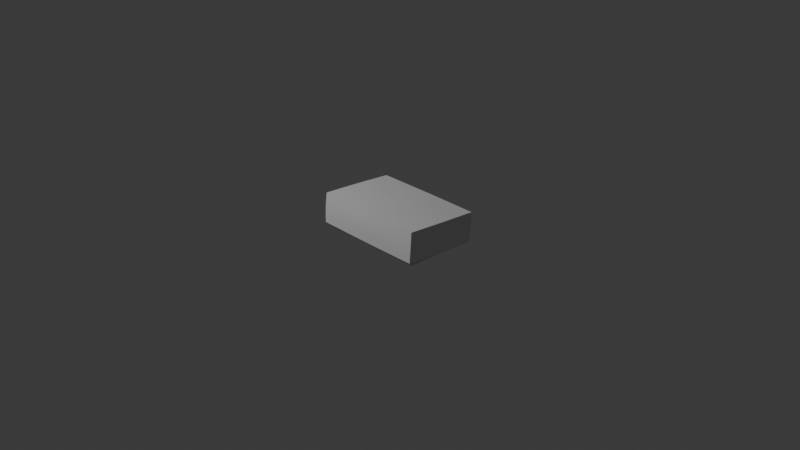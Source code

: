 # Source: Donut_Box.blend  (saved by Blender 4.2.66; exported with 4.5.12 LTS)
import bpy
from mathutils import Matrix  # noqa: F401  (used for matrix-valued properties, if any)

bpy.ops.wm.read_factory_settings(use_empty=True)
scene = bpy.context.scene
scene.name = 'Scene'

# ---- collections
col_collection = bpy.data.collections.new('Collection'); scene.collection.children.link(col_collection)

# ---- world
world_world = bpy.data.worlds.new('World'); scene.world = world_world
world_world.use_nodes = True; world_world.node_tree.nodes.clear()
_N = world_world.node_tree.nodes; _L = world_world.node_tree.links
n0 = _N.new('ShaderNodeOutputWorld'); n0.name = 'World Output'; n0.location = (300, 300)
n1 = _N.new('ShaderNodeBackground'); n1.name = 'Background'; n1.location = (10, 300)
n1.inputs[0].default_value = (0.05088, 0.05088, 0.05088, 1.0)
_L.new(n1.outputs[0], n0.inputs[0])
n0.is_active_output = True
world_world.color = (0.05088, 0.05088, 0.05088)
world_world.sun_shadow_jitter_overblur = 0.0

# ---- cameras
cam_camera = bpy.data.cameras.new('Camera')
cam_camera.clip_end = 100.0
cam_camera.ortho_scale = 7.314

# ---- lights
light_light = bpy.data.lights.new('Light', 'POINT')
light_light.energy = 1000.0
light_light.shadow_soft_size = 0.1

# ---- meshes
me_cube_001 = bpy.data.meshes.new('Cube.001')
me_cube_001.from_pydata([(-0.4, -0.4, -0.4), (-0.4, -0.4, 0.4), (-0.4, 0.4, -0.4), (-0.4, 0.4, 0.4), (0.4, -0.4, -0.4), (0.4, -0.4, 0.4), (0.4, 0.4, -0.4), (0.4, 0.4, 0.4)], [], [(0, 1, 3, 2), (2, 3, 7, 6), (6, 7, 5, 4), (4, 5, 1, 0), (2, 6, 4, 0), (7, 3, 1, 5)])
_uv = me_cube_001.uv_layers.new(name='UVMap')
_uv.uv.foreach_set('vector', [0.375, 0.0, 0.625, 0.0, 0.625, 0.25, 0.375, 0.25, 0.375, 0.25, 0.625, 0.25, 0.625, 0.5, 0.375, 0.5, 0.375, 0.5, 0.625, 0.5, 0.625, 0.75, 0.375, 0.75, 0.375, 0.75, 0.625, 0.75, 0.625, 1.0, 0.375, 1.0, 0.125, 0.5, 0.375, 0.5, 0.375, 0.75, 0.125, 0.75, 0.625, 0.5, 0.875, 0.5, 0.875, 0.75, 0.625, 0.75])
me_cube_001.update()
me_cube_002 = bpy.data.meshes.new('Cube.002')
me_cube_002.from_pydata([(-0.775, 0.115, 0.955), (-0.7749, 0.1152, 1.759), (-0.775, 0.9327, 0.955), (-0.7749, 0.9326, 1.759), (0.04266, 0.115, 0.955), (0.0425, 0.1152, 1.759), (0.04266, 0.9327, 0.955), (0.0425, 0.9326, 1.759), (-0.7758, 0.8697, 0.9543), (-0.7765, 0.8063, 0.9536), (-0.7772, 0.7426, 0.9529), (-0.7778, 0.6787, 0.9524), (-0.7782, 0.6146, 0.952), (-0.7784, 0.5504, 0.9518), (-0.7783, 0.4861, 0.9518), (-0.7781, 0.4218, 0.9521), (-0.7777, 0.3577, 0.9525), (-0.7771, 0.2939, 0.953), (-0.7764, 0.2302, 0.9537), (-0.7757, 0.1669, 0.9544), (-0.7758, 0.1143, 1.018), (-0.7765, 0.1136, 1.082), (-0.7771, 0.113, 1.145), (-0.7776, 0.1125, 1.209), (-0.7779, 0.1121, 1.273), (-0.7781, 0.112, 1.338), (-0.778, 0.112, 1.402), (-0.7777, 0.1123, 1.466), (-0.7773, 0.1128, 1.53), (-0.7767, 0.1133, 1.594), (-0.7761, 0.114, 1.657), (-0.7753, 0.1147, 1.721), (-0.7755, 0.1671, 1.76), (-0.7762, 0.2304, 1.76), (-0.7769, 0.294, 1.761), (-0.7774, 0.3578, 1.761), (-0.7778, 0.4219, 1.762), (-0.778, 0.4861, 1.762), (-0.7781, 0.5503, 1.762), (-0.7779, 0.6146, 1.762), (-0.7775, 0.6786, 1.762), (-0.777, 0.7425, 1.761), (-0.7763, 0.8062, 1.76), (-0.7756, 0.8696, 1.76), (-0.7753, 0.933, 1.721), (-0.7761, 0.9337, 1.657), (-0.7767, 0.9344, 1.594), (-0.7773, 0.935, 1.53), (-0.7777, 0.9354, 1.466), (-0.778, 0.9357, 1.402), (-0.7781, 0.9358, 1.338), (-0.7779, 0.9356, 1.273), (-0.7776, 0.9353, 1.209), (-0.7771, 0.9348, 1.145), (-0.7765, 0.9341, 1.082), (-0.7758, 0.9335, 1.018), (-0.7175, 0.9332, 1.76), (-0.6542, 0.9339, 1.76), (-0.5906, 0.9346, 1.761), (-0.5267, 0.9351, 1.761), (-0.4626, 0.9355, 1.762), (-0.3984, 0.9357, 1.762), (-0.3342, 0.9357, 1.762), (-0.27, 0.9355, 1.762), (-0.2059, 0.9351, 1.761), (-0.142, 0.9346, 1.761), (-0.0784, 0.9339, 1.76), (-0.01504, 0.9332, 1.76), (0.04295, 0.933, 1.721), (0.04367, 0.9337, 1.657), (0.04434, 0.9344, 1.594), (0.04492, 0.935, 1.53), (0.04537, 0.9354, 1.466), (0.04563, 0.9357, 1.402), (0.0457, 0.9358, 1.338), (0.04555, 0.9356, 1.273), (0.04521, 0.9353, 1.209), (0.04471, 0.9348, 1.145), (0.04409, 0.9341, 1.082), (0.04339, 0.9335, 1.018), (0.04329, 0.1669, 0.9544), (0.04403, 0.2302, 0.9537), (0.04471, 0.2939, 0.953), (0.04529, 0.3577, 0.9525), (0.04572, 0.4218, 0.9521), (0.04596, 0.4861, 0.9518), (0.04598, 0.5504, 0.9518), (0.04578, 0.6146, 0.952), (0.04538, 0.6787, 0.9524), (0.04483, 0.7426, 0.9529), (0.04416, 0.8063, 0.9536), (0.04342, 0.8697, 0.9543), (0.04324, 0.8696, 1.76), (0.04394, 0.8062, 1.76), (0.04459, 0.7425, 1.761), (0.04512, 0.6786, 1.762), (0.04549, 0.6146, 1.762), (0.04568, 0.5503, 1.762), (0.04567, 0.4861, 1.762), (0.04544, 0.4219, 1.762), (0.04503, 0.3578, 1.761), (0.04448, 0.294, 1.761), (0.04382, 0.2304, 1.76), (0.04311, 0.1671, 1.76), (0.04295, 0.1147, 1.721), (0.04367, 0.114, 1.657), (0.04434, 0.1133, 1.594), (0.04492, 0.1128, 1.53), (0.04537, 0.1123, 1.466), (0.04563, 0.112, 1.402), (0.0457, 0.112, 1.338), (0.04555, 0.1121, 1.273), (0.04521, 0.1125, 1.209), (0.04471, 0.113, 1.145), (0.04409, 0.1136, 1.082), (0.04339, 0.1143, 1.018), (-0.7177, 0.1143, 0.9544), (-0.6543, 0.1136, 0.9536), (-0.5907, 0.1129, 0.953), (-0.5268, 0.1123, 0.9524), (-0.4627, 0.1119, 0.952), (-0.3984, 0.1117, 0.9518), (-0.3341, 0.1117, 0.9518), (-0.2699, 0.1119, 0.952), (-0.2058, 0.1123, 0.9524), (-0.1419, 0.1129, 0.953), (-0.07826, 0.1136, 0.9536), (-0.01488, 0.1143, 0.9544), (-0.01504, 0.1145, 1.76), (-0.0784, 0.1138, 1.76), (-0.142, 0.1131, 1.761), (-0.2059, 0.1126, 1.761), (-0.27, 0.1122, 1.762), (-0.3342, 0.112, 1.762), (-0.3984, 0.112, 1.762), (-0.4626, 0.1122, 1.762), (-0.5267, 0.1126, 1.761), (-0.5906, 0.1131, 1.761), (-0.6542, 0.1138, 1.76), (-0.7175, 0.1145, 1.76), (-0.01431, 0.8702, 1.76), (-0.0136, 0.8068, 1.761), (-0.01294, 0.7431, 1.762), (-0.01239, 0.6791, 1.763), (-0.01199, 0.6148, 1.763), (-0.01179, 0.5504, 1.763), (-0.01181, 0.486, 1.763), (-0.01205, 0.4216, 1.763), (-0.01248, 0.3574, 1.763), (-0.01305, 0.2934, 1.762), (-0.01372, 0.2298, 1.761), (-0.01444, 0.1664, 1.76), (-0.07771, 0.8709, 1.761), (-0.07702, 0.8075, 1.762), (-0.07638, 0.7437, 1.763), (-0.07583, 0.6796, 1.764), (-0.07543, 0.6151, 1.765), (-0.07522, 0.5505, 1.765), (-0.07524, 0.4858, 1.765), (-0.07548, 0.4212, 1.764), (-0.07592, 0.3569, 1.764), (-0.07649, 0.2928, 1.763), (-0.07714, 0.2291, 1.762), (-0.07784, 0.1657, 1.761), (-0.1414, 0.8716, 1.762), (-0.1408, 0.8081, 1.763), (-0.1402, 0.7443, 1.764), (-0.1397, 0.68, 1.765), (-0.1393, 0.6154, 1.766), (-0.1391, 0.5506, 1.766), (-0.1391, 0.4857, 1.766), (-0.1394, 0.4209, 1.766), (-0.1398, 0.3564, 1.765), (-0.1403, 0.2922, 1.764), (-0.1409, 0.2284, 1.763), (-0.1415, 0.165, 1.762), (-0.2054, 0.8722, 1.763), (-0.2049, 0.8087, 1.764), (-0.2044, 0.7448, 1.765), (-0.204, 0.6805, 1.766), (-0.2037, 0.6157, 1.767), (-0.2035, 0.5507, 1.768), (-0.2035, 0.4856, 1.768), (-0.2037, 0.4206, 1.767), (-0.2041, 0.3559, 1.766), (-0.2045, 0.2917, 1.765), (-0.205, 0.2278, 1.764), (-0.2055, 0.1644, 1.763), (-0.2696, 0.8726, 1.763), (-0.2693, 0.8091, 1.765), (-0.269, 0.7452, 1.766), (-0.2687, 0.6808, 1.767), (-0.2685, 0.6159, 1.768), (-0.2684, 0.5508, 1.769), (-0.2684, 0.4855, 1.769), (-0.2685, 0.4204, 1.768), (-0.2688, 0.3556, 1.767), (-0.2691, 0.2913, 1.766), (-0.2694, 0.2274, 1.764), (-0.2697, 0.164, 1.763), (-0.3341, 0.8728, 1.763), (-0.3339, 0.8093, 1.765), (-0.3338, 0.7454, 1.766), (-0.3337, 0.681, 1.768), (-0.3337, 0.616, 1.769), (-0.3336, 0.5508, 1.769), (-0.3336, 0.4854, 1.769), (-0.3337, 0.4202, 1.769), (-0.3337, 0.3554, 1.767), (-0.3338, 0.2911, 1.766), (-0.334, 0.2272, 1.765), (-0.3341, 0.1638, 1.763), (-0.3985, 0.8728, 1.763), (-0.3986, 0.8093, 1.765), (-0.3988, 0.7454, 1.766), (-0.3989, 0.681, 1.768), (-0.3989, 0.616, 1.769), (-0.399, 0.5508, 1.769), (-0.399, 0.4854, 1.769), (-0.3989, 0.4202, 1.769), (-0.3988, 0.3554, 1.767), (-0.3987, 0.2911, 1.766), (-0.3986, 0.2272, 1.765), (-0.3985, 0.1638, 1.763), (-0.4629, 0.8726, 1.763), (-0.4633, 0.8091, 1.765), (-0.4636, 0.7452, 1.766), (-0.4639, 0.6808, 1.767), (-0.4641, 0.6159, 1.768), (-0.4642, 0.5508, 1.769), (-0.4642, 0.4855, 1.769), (-0.4641, 0.4204, 1.768), (-0.4638, 0.3556, 1.767), (-0.4635, 0.2913, 1.766), (-0.4632, 0.2274, 1.764), (-0.4629, 0.164, 1.763), (-0.5272, 0.8722, 1.763), (-0.5277, 0.8087, 1.764), (-0.5282, 0.7448, 1.765), (-0.5286, 0.6805, 1.766), (-0.5289, 0.6157, 1.767), (-0.5291, 0.5507, 1.768), (-0.5291, 0.4856, 1.768), (-0.5289, 0.4206, 1.767), (-0.5285, 0.3559, 1.766), (-0.5281, 0.2917, 1.765), (-0.5276, 0.2279, 1.764), (-0.5271, 0.1644, 1.763), (-0.5912, 0.8716, 1.762), (-0.5918, 0.8081, 1.763), (-0.5924, 0.7443, 1.764), (-0.5929, 0.68, 1.765), (-0.5933, 0.6154, 1.766), (-0.5935, 0.5506, 1.766), (-0.5935, 0.4857, 1.766), (-0.5932, 0.4209, 1.766), (-0.5928, 0.3564, 1.765), (-0.5923, 0.2922, 1.764), (-0.5917, 0.2284, 1.763), (-0.5911, 0.165, 1.762), (-0.6549, 0.8709, 1.761), (-0.6556, 0.8075, 1.762), (-0.6562, 0.7437, 1.763), (-0.6568, 0.6796, 1.764), (-0.6572, 0.6151, 1.765), (-0.6574, 0.5505, 1.765), (-0.6573, 0.4858, 1.765), (-0.6571, 0.4212, 1.764), (-0.6567, 0.3569, 1.764), (-0.6561, 0.2928, 1.763), (-0.6554, 0.2291, 1.762), (-0.6547, 0.1657, 1.761), (-0.7183, 0.8702, 1.76), (-0.719, 0.8068, 1.761), (-0.7196, 0.7431, 1.762), (-0.7202, 0.6791, 1.763), (-0.7206, 0.6148, 1.763), (-0.7208, 0.5504, 1.763), (-0.7208, 0.486, 1.763), (-0.7205, 0.4216, 1.763), (-0.7201, 0.3574, 1.763), (-0.7195, 0.2934, 1.762), (-0.7189, 0.2298, 1.761), (-0.7181, 0.1664, 1.76), (-0.01415, 0.1135, 1.018), (-0.07756, 0.1126, 1.017), (-0.1413, 0.1118, 1.016), (-0.2053, 0.1111, 1.016), (-0.2696, 0.1106, 1.015), (-0.334, 0.1103, 1.015), (-0.3986, 0.1103, 1.015), (-0.463, 0.1106, 1.015), (-0.5273, 0.1111, 1.016), (-0.5913, 0.1118, 1.016), (-0.655, 0.1126, 1.017), (-0.7184, 0.1135, 1.018), (-0.01345, 0.1127, 1.081), (-0.07688, 0.1116, 1.08), (-0.1407, 0.1106, 1.08), (-0.2048, 0.1098, 1.079), (-0.2692, 0.1092, 1.079), (-0.3339, 0.1088, 1.079), (-0.3987, 0.1088, 1.079), (-0.4633, 0.1092, 1.079), (-0.5278, 0.1098, 1.079), (-0.5919, 0.1106, 1.08), (-0.6557, 0.1116, 1.08), (-0.7191, 0.1127, 1.081), (-0.01281, 0.1119, 1.145), (-0.07625, 0.1107, 1.144), (-0.1401, 0.1096, 1.144), (-0.2043, 0.1086, 1.143), (-0.2689, 0.1078, 1.143), (-0.3338, 0.1074, 1.143), (-0.3988, 0.1074, 1.143), (-0.4637, 0.1078, 1.143), (-0.5283, 0.1086, 1.143), (-0.5925, 0.1096, 1.144), (-0.6563, 0.1107, 1.144), (-0.7198, 0.1119, 1.145), (-0.01229, 0.1113, 1.209), (-0.07573, 0.11, 1.208), (-0.1396, 0.1087, 1.208), (-0.2039, 0.1075, 1.208), (-0.2687, 0.1066, 1.207), (-0.3337, 0.1061, 1.207), (-0.3989, 0.1061, 1.207), (-0.4639, 0.1066, 1.207), (-0.5287, 0.1075, 1.208), (-0.593, 0.1087, 1.208), (-0.6569, 0.11, 1.208), (-0.7203, 0.1113, 1.209), (-0.01193, 0.1109, 1.273), (-0.07536, 0.1095, 1.273), (-0.1392, 0.1081, 1.273), (-0.2036, 0.1068, 1.272), (-0.2685, 0.1058, 1.272), (-0.3336, 0.1052, 1.272), (-0.3989, 0.1052, 1.272), (-0.4641, 0.1058, 1.272), (-0.529, 0.1068, 1.272), (-0.5933, 0.1081, 1.273), (-0.6572, 0.1095, 1.273), (-0.7206, 0.1109, 1.273), (-0.01178, 0.1107, 1.338), (-0.07521, 0.1092, 1.338), (-0.1391, 0.1078, 1.338), (-0.2035, 0.1064, 1.337), (-0.2684, 0.1054, 1.337), (-0.3336, 0.1048, 1.337), (-0.399, 0.1048, 1.337), (-0.4642, 0.1054, 1.337), (-0.5291, 0.1065, 1.337), (-0.5935, 0.1078, 1.338), (-0.6574, 0.1092, 1.338), (-0.7208, 0.1107, 1.338), (-0.01185, 0.1108, 1.402), (-0.07528, 0.1093, 1.402), (-0.1392, 0.1079, 1.402), (-0.2035, 0.1066, 1.403), (-0.2684, 0.1056, 1.403), (-0.3336, 0.105, 1.403), (-0.399, 0.105, 1.403), (-0.4642, 0.1056, 1.403), (-0.529, 0.1066, 1.403), (-0.5934, 0.1079, 1.402), (-0.6573, 0.1093, 1.402), (-0.7207, 0.1108, 1.402), (-0.01213, 0.1111, 1.466), (-0.07556, 0.1097, 1.467), (-0.1394, 0.1084, 1.467), (-0.2038, 0.1072, 1.467), (-0.2686, 0.1063, 1.468), (-0.3337, 0.1057, 1.468), (-0.3989, 0.1057, 1.468), (-0.464, 0.1063, 1.468), (-0.5288, 0.1072, 1.467), (-0.5931, 0.1084, 1.467), (-0.657, 0.1097, 1.467), (-0.7205, 0.1111, 1.466), (-0.01259, 0.1117, 1.531), (-0.07603, 0.1104, 1.531), (-0.1399, 0.1092, 1.532), (-0.2041, 0.1081, 1.532), (-0.2688, 0.1073, 1.532), (-0.3338, 0.1069, 1.533), (-0.3988, 0.1069, 1.533), (-0.4638, 0.1073, 1.532), (-0.5284, 0.1081, 1.532), (-0.5927, 0.1092, 1.532), (-0.6565, 0.1104, 1.531), (-0.72, 0.1117, 1.531), (-0.01319, 0.1123, 1.594), (-0.07662, 0.1113, 1.595), (-0.1404, 0.1102, 1.596), (-0.2046, 0.1093, 1.596), (-0.2691, 0.1086, 1.597), (-0.3339, 0.1083, 1.597), (-0.3987, 0.1083, 1.597), (-0.4635, 0.1086, 1.597), (-0.528, 0.1093, 1.596), (-0.5922, 0.1102, 1.596), (-0.656, 0.1113, 1.595), (-0.7194, 0.1124, 1.594), (-0.01387, 0.1131, 1.658), (-0.07729, 0.1122, 1.659), (-0.141, 0.1113, 1.659), (-0.2051, 0.1106, 1.66), (-0.2694, 0.11, 1.66), (-0.334, 0.1097, 1.661), (-0.3986, 0.1097, 1.661), (-0.4631, 0.11, 1.66), (-0.5275, 0.1106, 1.66), (-0.5915, 0.1113, 1.659), (-0.6553, 0.1122, 1.659), (-0.7187, 0.1131, 1.658), (-0.0146, 0.114, 1.721), (-0.07799, 0.1132, 1.722), (-0.1417, 0.1125, 1.723), (-0.2056, 0.1119, 1.723), (-0.2698, 0.1114, 1.724), (-0.3341, 0.1112, 1.724), (-0.3985, 0.1112, 1.724), (-0.4628, 0.1114, 1.724), (-0.527, 0.1119, 1.723), (-0.5909, 0.1125, 1.723), (-0.6546, 0.1132, 1.722), (-0.718, 0.114, 1.721), (0.04428, 0.8704, 1.017), (0.04516, 0.807, 1.017), (0.04597, 0.7433, 1.016), (0.04665, 0.6792, 1.016), (0.04715, 0.6149, 1.015), (0.0474, 0.5504, 1.015), (0.04737, 0.4859, 1.015), (0.04708, 0.4215, 1.015), (0.04654, 0.3572, 1.016), (0.04583, 0.2932, 1.016), (0.04501, 0.2295, 1.017), (0.04413, 0.1662, 1.018), (0.04512, 0.8711, 1.081), (0.04614, 0.8077, 1.08), (0.04711, 0.7439, 1.08), (0.04795, 0.6797, 1.079), (0.04856, 0.6152, 1.079), (0.04887, 0.5505, 1.079), (0.04884, 0.4858, 1.079), (0.04847, 0.4211, 1.079), (0.04781, 0.3567, 1.079), (0.04695, 0.2926, 1.08), (0.04597, 0.2289, 1.08), (0.04493, 0.1655, 1.081), (0.04587, 0.8718, 1.145), (0.04706, 0.8083, 1.144), (0.04819, 0.7444, 1.144), (0.04918, 0.6802, 1.143), (0.04992, 0.6155, 1.143), (0.0503, 0.5506, 1.143), (0.05026, 0.4857, 1.143), (0.04981, 0.4208, 1.143), (0.04902, 0.3562, 1.143), (0.048, 0.292, 1.144), (0.04685, 0.2282, 1.144), (0.04567, 0.1648, 1.145), (0.04649, 0.8723, 1.209), (0.04781, 0.8088, 1.208), (0.0491, 0.7449, 1.208), (0.05024, 0.6806, 1.208), (0.0511, 0.6158, 1.207), (0.05155, 0.5507, 1.207), (0.05151, 0.4856, 1.207), (0.05098, 0.4205, 1.207), (0.05006, 0.3558, 1.208), (0.04888, 0.2915, 1.208), (0.04758, 0.2277, 1.208), (0.04626, 0.1643, 1.209), (0.04692, 0.8727, 1.273), (0.04834, 0.8092, 1.273), (0.04974, 0.7453, 1.273), (0.051, 0.6809, 1.272), (0.05196, 0.616, 1.272), (0.05246, 0.5508, 1.272), (0.05241, 0.4855, 1.272), (0.05182, 0.4203, 1.272), (0.0508, 0.3555, 1.272), (0.0495, 0.2912, 1.273), (0.04809, 0.2273, 1.273), (0.04667, 0.1639, 1.273), (0.0471, 0.8728, 1.338), (0.04857, 0.8093, 1.338), (0.05002, 0.7454, 1.338), (0.05133, 0.681, 1.337), (0.05234, 0.6161, 1.337), (0.05286, 0.5508, 1.337), (0.05281, 0.4854, 1.337), (0.05219, 0.4202, 1.337), (0.05112, 0.3554, 1.337), (0.04977, 0.291, 1.338), (0.04831, 0.2272, 1.338), (0.04685, 0.1638, 1.338), (0.04702, 0.8727, 1.402), (0.04847, 0.8093, 1.402), (0.0499, 0.7453, 1.402), (0.05119, 0.6809, 1.403), (0.05217, 0.616, 1.403), (0.05268, 0.5508, 1.403), (0.05263, 0.4854, 1.403), (0.05202, 0.4203, 1.403), (0.05098, 0.3554, 1.403), (0.04965, 0.2911, 1.402), (0.04821, 0.2273, 1.402), (0.04677, 0.1639, 1.402), (0.04669, 0.8725, 1.466), (0.04805, 0.809, 1.467), (0.04939, 0.7451, 1.467), (0.05058, 0.6807, 1.468), (0.05149, 0.6159, 1.468), (0.05196, 0.5507, 1.468), (0.05191, 0.4855, 1.468), (0.05135, 0.4204, 1.468), (0.05039, 0.3557, 1.467), (0.04916, 0.2914, 1.467), (0.04781, 0.2275, 1.467), (0.04645, 0.1641, 1.466), (0.04614, 0.872, 1.531), (0.04738, 0.8085, 1.531), (0.04857, 0.7446, 1.532), (0.04962, 0.6803, 1.532), (0.05041, 0.6156, 1.532), (0.05082, 0.5507, 1.533), (0.05078, 0.4856, 1.533), (0.0503, 0.4207, 1.532), (0.04945, 0.3561, 1.532), (0.04837, 0.2918, 1.532), (0.04716, 0.228, 1.531), (0.04592, 0.1646, 1.531), (0.04543, 0.8714, 1.595), (0.04651, 0.8079, 1.595), (0.04755, 0.7441, 1.596), (0.04844, 0.6799, 1.596), (0.0491, 0.6153, 1.597), (0.04944, 0.5506, 1.597), (0.04941, 0.4857, 1.597), (0.04901, 0.421, 1.597), (0.0483, 0.3565, 1.596), (0.04737, 0.2924, 1.596), (0.04632, 0.2286, 1.595), (0.04523, 0.1652, 1.594), (0.04462, 0.8707, 1.658), (0.04555, 0.8073, 1.659), (0.04642, 0.7435, 1.659), (0.04716, 0.6794, 1.66), (0.0477, 0.615, 1.66), (0.04797, 0.5505, 1.661), (0.04794, 0.4859, 1.661), (0.04762, 0.4213, 1.66), (0.04704, 0.357, 1.66), (0.04627, 0.293, 1.659), (0.04539, 0.2293, 1.659), (0.04445, 0.1659, 1.658), (0.04376, 0.87, 1.721), (0.04455, 0.8066, 1.722), (0.04527, 0.7429, 1.723), (0.04587, 0.6789, 1.723), (0.04631, 0.6147, 1.724), (0.04652, 0.5504, 1.724), (0.0465, 0.486, 1.724), (0.04624, 0.4217, 1.724), (0.04578, 0.3575, 1.723), (0.04515, 0.2936, 1.723), (0.04441, 0.23, 1.722), (0.04362, 0.1666, 1.721), (-0.7765, 0.1662, 1.018), (-0.7774, 0.2295, 1.017), (-0.7782, 0.2932, 1.016), (-0.7789, 0.3572, 1.016), (-0.7795, 0.4215, 1.015), (-0.7798, 0.4859, 1.015), (-0.7798, 0.5504, 1.015), (-0.7795, 0.6149, 1.015), (-0.779, 0.6792, 1.016), (-0.7783, 0.7433, 1.016), (-0.7775, 0.807, 1.017), (-0.7767, 0.8704, 1.017), (-0.7773, 0.1655, 1.081), (-0.7783, 0.2289, 1.08), (-0.7793, 0.2926, 1.08), (-0.7802, 0.3567, 1.079), (-0.7808, 0.4211, 1.079), (-0.7812, 0.4858, 1.079), (-0.7812, 0.5505, 1.079), (-0.7809, 0.6152, 1.079), (-0.7803, 0.6797, 1.079), (-0.7795, 0.7439, 1.08), (-0.7785, 0.8077, 1.08), (-0.7775, 0.8711, 1.081), (-0.778, 0.1648, 1.145), (-0.7792, 0.2282, 1.144), (-0.7804, 0.292, 1.144), (-0.7814, 0.3562, 1.143), (-0.7822, 0.4208, 1.143), (-0.7826, 0.4857, 1.143), (-0.7827, 0.5506, 1.143), (-0.7823, 0.6155, 1.143), (-0.7816, 0.6802, 1.143), (-0.7806, 0.7444, 1.144), (-0.7794, 0.8083, 1.144), (-0.7783, 0.8718, 1.145), (-0.7786, 0.1643, 1.209), (-0.78, 0.2277, 1.208), (-0.7813, 0.2915, 1.208), (-0.7824, 0.3558, 1.208), (-0.7834, 0.4205, 1.207), (-0.7839, 0.4856, 1.207), (-0.7839, 0.5507, 1.207), (-0.7835, 0.6158, 1.207), (-0.7826, 0.6806, 1.208), (-0.7815, 0.7449, 1.208), (-0.7802, 0.8088, 1.208), (-0.7789, 0.8723, 1.209), (-0.7791, 0.1639, 1.273), (-0.7805, 0.2273, 1.273), (-0.7819, 0.2912, 1.273), (-0.7832, 0.3555, 1.272), (-0.7842, 0.4203, 1.272), (-0.7848, 0.4855, 1.272), (-0.7848, 0.5508, 1.272), (-0.7843, 0.616, 1.272), (-0.7834, 0.6809, 1.272), (-0.7821, 0.7453, 1.273), (-0.7807, 0.8092, 1.273), (-0.7793, 0.8727, 1.273), (-0.7792, 0.1638, 1.338), (-0.7807, 0.2272, 1.338), (-0.7822, 0.291, 1.338), (-0.7835, 0.3554, 1.337), (-0.7846, 0.4202, 1.337), (-0.7852, 0.4854, 1.337), (-0.7852, 0.5508, 1.337), (-0.7847, 0.6161, 1.337), (-0.7837, 0.681, 1.337), (-0.7824, 0.7454, 1.338), (-0.781, 0.8093, 1.338), (-0.7795, 0.8728, 1.338), (-0.7792, 0.1639, 1.402), (-0.7806, 0.2273, 1.402), (-0.782, 0.2911, 1.402), (-0.7834, 0.3554, 1.403), (-0.7844, 0.4203, 1.403), (-0.785, 0.4854, 1.403), (-0.7851, 0.5508, 1.403), (-0.7845, 0.616, 1.403), (-0.7836, 0.6809, 1.403), (-0.7823, 0.7453, 1.402), (-0.7809, 0.8093, 1.402), (-0.7794, 0.8727, 1.402), (-0.7788, 0.1641, 1.466), (-0.7802, 0.2275, 1.467), (-0.7815, 0.2914, 1.467), (-0.7828, 0.3557, 1.467), (-0.7837, 0.4204, 1.468), (-0.7843, 0.4855, 1.468), (-0.7843, 0.5507, 1.468), (-0.7839, 0.6159, 1.468), (-0.783, 0.6807, 1.468), (-0.7818, 0.7451, 1.467), (-0.7804, 0.809, 1.467), (-0.7791, 0.8725, 1.466), (-0.7783, 0.1646, 1.531), (-0.7795, 0.228, 1.531), (-0.7807, 0.2918, 1.532), (-0.7818, 0.3561, 1.532), (-0.7827, 0.4207, 1.532), (-0.7832, 0.4856, 1.533), (-0.7832, 0.5507, 1.533), (-0.7828, 0.6156, 1.532), (-0.782, 0.6803, 1.532), (-0.781, 0.7446, 1.532), (-0.7798, 0.8085, 1.531), (-0.7785, 0.872, 1.531), (-0.7776, 0.1652, 1.594), (-0.7787, 0.2286, 1.595), (-0.7798, 0.2924, 1.596), (-0.7807, 0.3565, 1.596), (-0.7814, 0.421, 1.597), (-0.7818, 0.4857, 1.597), (-0.7818, 0.5506, 1.597), (-0.7815, 0.6153, 1.597), (-0.7808, 0.6799, 1.596), (-0.7799, 0.7441, 1.596), (-0.7789, 0.8079, 1.595), (-0.7778, 0.8714, 1.595), (-0.7768, 0.1659, 1.658), (-0.7778, 0.2293, 1.659), (-0.7787, 0.293, 1.659), (-0.7794, 0.357, 1.66), (-0.78, 0.4213, 1.66), (-0.7803, 0.4859, 1.661), (-0.7804, 0.5505, 1.661), (-0.7801, 0.615, 1.66), (-0.7795, 0.6794, 1.66), (-0.7788, 0.7435, 1.659), (-0.7779, 0.8073, 1.659), (-0.777, 0.8707, 1.658), (-0.776, 0.1666, 1.721), (-0.7768, 0.23, 1.722), (-0.7775, 0.2936, 1.723), (-0.7782, 0.3575, 1.723), (-0.7786, 0.4217, 1.724), (-0.7789, 0.486, 1.724), (-0.7789, 0.5504, 1.724), (-0.7787, 0.6147, 1.724), (-0.7783, 0.6789, 1.723), (-0.7776, 0.7429, 1.723), (-0.7769, 0.8066, 1.722), (-0.7761, 0.87, 1.721)], [], [(715, 43, 3, 44), (571, 103, 5, 104), (427, 139, 1, 31), (283, 32, 1, 139), (103, 151, 128, 5), (151, 163, 129, 128), (163, 175, 130, 129), (175, 187, 131, 130), (187, 199, 132, 131), (199, 211, 133, 132), (211, 223, 134, 133), (223, 235, 135, 134), (235, 247, 136, 135), (247, 259, 137, 136), (259, 271, 138, 137), (271, 283, 139, 138), (7, 67, 140, 92), (92, 140, 141, 93), (93, 141, 142, 94), (94, 142, 143, 95), (95, 143, 144, 96), (96, 144, 145, 97), (97, 145, 146, 98), (98, 146, 147, 99), (99, 147, 148, 100), (100, 148, 149, 101), (101, 149, 150, 102), (102, 150, 151, 103), (67, 66, 152, 140), (140, 152, 153, 141), (141, 153, 154, 142), (142, 154, 155, 143), (143, 155, 156, 144), (144, 156, 157, 145), (145, 157, 158, 146), (146, 158, 159, 147), (147, 159, 160, 148), (148, 160, 161, 149), (149, 161, 162, 150), (150, 162, 163, 151), (66, 65, 164, 152), (152, 164, 165, 153), (153, 165, 166, 154), (154, 166, 167, 155), (155, 167, 168, 156), (156, 168, 169, 157), (157, 169, 170, 158), (158, 170, 171, 159), (159, 171, 172, 160), (160, 172, 173, 161), (161, 173, 174, 162), (162, 174, 175, 163), (65, 64, 176, 164), (164, 176, 177, 165), (165, 177, 178, 166), (166, 178, 179, 167), (167, 179, 180, 168), (168, 180, 181, 169), (169, 181, 182, 170), (170, 182, 183, 171), (171, 183, 184, 172), (172, 184, 185, 173), (173, 185, 186, 174), (174, 186, 187, 175), (64, 63, 188, 176), (176, 188, 189, 177), (177, 189, 190, 178), (178, 190, 191, 179), (179, 191, 192, 180), (180, 192, 193, 181), (181, 193, 194, 182), (182, 194, 195, 183), (183, 195, 196, 184), (184, 196, 197, 185), (185, 197, 198, 186), (186, 198, 199, 187), (63, 62, 200, 188), (188, 200, 201, 189), (189, 201, 202, 190), (190, 202, 203, 191), (191, 203, 204, 192), (192, 204, 205, 193), (193, 205, 206, 194), (194, 206, 207, 195), (195, 207, 208, 196), (196, 208, 209, 197), (197, 209, 210, 198), (198, 210, 211, 199), (62, 61, 212, 200), (200, 212, 213, 201), (201, 213, 214, 202), (202, 214, 215, 203), (203, 215, 216, 204), (204, 216, 217, 205), (205, 217, 218, 206), (206, 218, 219, 207), (207, 219, 220, 208), (208, 220, 221, 209), (209, 221, 222, 210), (210, 222, 223, 211), (61, 60, 224, 212), (212, 224, 225, 213), (213, 225, 226, 214), (214, 226, 227, 215), (215, 227, 228, 216), (216, 228, 229, 217), (217, 229, 230, 218), (218, 230, 231, 219), (219, 231, 232, 220), (220, 232, 233, 221), (221, 233, 234, 222), (222, 234, 235, 223), (60, 59, 236, 224), (224, 236, 237, 225), (225, 237, 238, 226), (226, 238, 239, 227), (227, 239, 240, 228), (228, 240, 241, 229), (229, 241, 242, 230), (230, 242, 243, 231), (231, 243, 244, 232), (232, 244, 245, 233), (233, 245, 246, 234), (234, 246, 247, 235), (59, 58, 248, 236), (236, 248, 249, 237), (237, 249, 250, 238), (238, 250, 251, 239), (239, 251, 252, 240), (240, 252, 253, 241), (241, 253, 254, 242), (242, 254, 255, 243), (243, 255, 256, 244), (244, 256, 257, 245), (245, 257, 258, 246), (246, 258, 259, 247), (58, 57, 260, 248), (248, 260, 261, 249), (249, 261, 262, 250), (250, 262, 263, 251), (251, 263, 264, 252), (252, 264, 265, 253), (253, 265, 266, 254), (254, 266, 267, 255), (255, 267, 268, 256), (256, 268, 269, 257), (257, 269, 270, 258), (258, 270, 271, 259), (57, 56, 272, 260), (260, 272, 273, 261), (261, 273, 274, 262), (262, 274, 275, 263), (263, 275, 276, 264), (264, 276, 277, 265), (265, 277, 278, 266), (266, 278, 279, 267), (267, 279, 280, 268), (268, 280, 281, 269), (269, 281, 282, 270), (270, 282, 283, 271), (56, 3, 43, 272), (272, 43, 42, 273), (273, 42, 41, 274), (274, 41, 40, 275), (275, 40, 39, 276), (276, 39, 38, 277), (277, 38, 37, 278), (278, 37, 36, 279), (279, 36, 35, 280), (280, 35, 34, 281), (281, 34, 33, 282), (282, 33, 32, 283), (116, 295, 20, 0), (295, 307, 21, 20), (307, 319, 22, 21), (319, 331, 23, 22), (331, 343, 24, 23), (343, 355, 25, 24), (355, 367, 26, 25), (367, 379, 27, 26), (379, 391, 28, 27), (391, 403, 29, 28), (403, 415, 30, 29), (415, 427, 31, 30), (4, 115, 284, 127), (127, 284, 285, 126), (126, 285, 286, 125), (125, 286, 287, 124), (124, 287, 288, 123), (123, 288, 289, 122), (122, 289, 290, 121), (121, 290, 291, 120), (120, 291, 292, 119), (119, 292, 293, 118), (118, 293, 294, 117), (117, 294, 295, 116), (115, 114, 296, 284), (284, 296, 297, 285), (285, 297, 298, 286), (286, 298, 299, 287), (287, 299, 300, 288), (288, 300, 301, 289), (289, 301, 302, 290), (290, 302, 303, 291), (291, 303, 304, 292), (292, 304, 305, 293), (293, 305, 306, 294), (294, 306, 307, 295), (114, 113, 308, 296), (296, 308, 309, 297), (297, 309, 310, 298), (298, 310, 311, 299), (299, 311, 312, 300), (300, 312, 313, 301), (301, 313, 314, 302), (302, 314, 315, 303), (303, 315, 316, 304), (304, 316, 317, 305), (305, 317, 318, 306), (306, 318, 319, 307), (113, 112, 320, 308), (308, 320, 321, 309), (309, 321, 322, 310), (310, 322, 323, 311), (311, 323, 324, 312), (312, 324, 325, 313), (313, 325, 326, 314), (314, 326, 327, 315), (315, 327, 328, 316), (316, 328, 329, 317), (317, 329, 330, 318), (318, 330, 331, 319), (112, 111, 332, 320), (320, 332, 333, 321), (321, 333, 334, 322), (322, 334, 335, 323), (323, 335, 336, 324), (324, 336, 337, 325), (325, 337, 338, 326), (326, 338, 339, 327), (327, 339, 340, 328), (328, 340, 341, 329), (329, 341, 342, 330), (330, 342, 343, 331), (111, 110, 344, 332), (332, 344, 345, 333), (333, 345, 346, 334), (334, 346, 347, 335), (335, 347, 348, 336), (336, 348, 349, 337), (337, 349, 350, 338), (338, 350, 351, 339), (339, 351, 352, 340), (340, 352, 353, 341), (341, 353, 354, 342), (342, 354, 355, 343), (110, 109, 356, 344), (344, 356, 357, 345), (345, 357, 358, 346), (346, 358, 359, 347), (347, 359, 360, 348), (348, 360, 361, 349), (349, 361, 362, 350), (350, 362, 363, 351), (351, 363, 364, 352), (352, 364, 365, 353), (353, 365, 366, 354), (354, 366, 367, 355), (109, 108, 368, 356), (356, 368, 369, 357), (357, 369, 370, 358), (358, 370, 371, 359), (359, 371, 372, 360), (360, 372, 373, 361), (361, 373, 374, 362), (362, 374, 375, 363), (363, 375, 376, 364), (364, 376, 377, 365), (365, 377, 378, 366), (366, 378, 379, 367), (108, 107, 380, 368), (368, 380, 381, 369), (369, 381, 382, 370), (370, 382, 383, 371), (371, 383, 384, 372), (372, 384, 385, 373), (373, 385, 386, 374), (374, 386, 387, 375), (375, 387, 388, 376), (376, 388, 389, 377), (377, 389, 390, 378), (378, 390, 391, 379), (107, 106, 392, 380), (380, 392, 393, 381), (381, 393, 394, 382), (382, 394, 395, 383), (383, 395, 396, 384), (384, 396, 397, 385), (385, 397, 398, 386), (386, 398, 399, 387), (387, 399, 400, 388), (388, 400, 401, 389), (389, 401, 402, 390), (390, 402, 403, 391), (106, 105, 404, 392), (392, 404, 405, 393), (393, 405, 406, 394), (394, 406, 407, 395), (395, 407, 408, 396), (396, 408, 409, 397), (397, 409, 410, 398), (398, 410, 411, 399), (399, 411, 412, 400), (400, 412, 413, 401), (401, 413, 414, 402), (402, 414, 415, 403), (105, 104, 416, 404), (404, 416, 417, 405), (405, 417, 418, 406), (406, 418, 419, 407), (407, 419, 420, 408), (408, 420, 421, 409), (409, 421, 422, 410), (410, 422, 423, 411), (411, 423, 424, 412), (412, 424, 425, 413), (413, 425, 426, 414), (414, 426, 427, 415), (104, 5, 128, 416), (416, 128, 129, 417), (417, 129, 130, 418), (418, 130, 131, 419), (419, 131, 132, 420), (420, 132, 133, 421), (421, 133, 134, 422), (422, 134, 135, 423), (423, 135, 136, 424), (424, 136, 137, 425), (425, 137, 138, 426), (426, 138, 139, 427), (80, 439, 115, 4), (439, 451, 114, 115), (451, 463, 113, 114), (463, 475, 112, 113), (475, 487, 111, 112), (487, 499, 110, 111), (499, 511, 109, 110), (511, 523, 108, 109), (523, 535, 107, 108), (535, 547, 106, 107), (547, 559, 105, 106), (559, 571, 104, 105), (6, 79, 428, 91), (91, 428, 429, 90), (90, 429, 430, 89), (89, 430, 431, 88), (88, 431, 432, 87), (87, 432, 433, 86), (86, 433, 434, 85), (85, 434, 435, 84), (84, 435, 436, 83), (83, 436, 437, 82), (82, 437, 438, 81), (81, 438, 439, 80), (79, 78, 440, 428), (428, 440, 441, 429), (429, 441, 442, 430), (430, 442, 443, 431), (431, 443, 444, 432), (432, 444, 445, 433), (433, 445, 446, 434), (434, 446, 447, 435), (435, 447, 448, 436), (436, 448, 449, 437), (437, 449, 450, 438), (438, 450, 451, 439), (78, 77, 452, 440), (440, 452, 453, 441), (441, 453, 454, 442), (442, 454, 455, 443), (443, 455, 456, 444), (444, 456, 457, 445), (445, 457, 458, 446), (446, 458, 459, 447), (447, 459, 460, 448), (448, 460, 461, 449), (449, 461, 462, 450), (450, 462, 463, 451), (77, 76, 464, 452), (452, 464, 465, 453), (453, 465, 466, 454), (454, 466, 467, 455), (455, 467, 468, 456), (456, 468, 469, 457), (457, 469, 470, 458), (458, 470, 471, 459), (459, 471, 472, 460), (460, 472, 473, 461), (461, 473, 474, 462), (462, 474, 475, 463), (76, 75, 476, 464), (464, 476, 477, 465), (465, 477, 478, 466), (466, 478, 479, 467), (467, 479, 480, 468), (468, 480, 481, 469), (469, 481, 482, 470), (470, 482, 483, 471), (471, 483, 484, 472), (472, 484, 485, 473), (473, 485, 486, 474), (474, 486, 487, 475), (75, 74, 488, 476), (476, 488, 489, 477), (477, 489, 490, 478), (478, 490, 491, 479), (479, 491, 492, 480), (480, 492, 493, 481), (481, 493, 494, 482), (482, 494, 495, 483), (483, 495, 496, 484), (484, 496, 497, 485), (485, 497, 498, 486), (486, 498, 499, 487), (74, 73, 500, 488), (488, 500, 501, 489), (489, 501, 502, 490), (490, 502, 503, 491), (491, 503, 504, 492), (492, 504, 505, 493), (493, 505, 506, 494), (494, 506, 507, 495), (495, 507, 508, 496), (496, 508, 509, 497), (497, 509, 510, 498), (498, 510, 511, 499), (73, 72, 512, 500), (500, 512, 513, 501), (501, 513, 514, 502), (502, 514, 515, 503), (503, 515, 516, 504), (504, 516, 517, 505), (505, 517, 518, 506), (506, 518, 519, 507), (507, 519, 520, 508), (508, 520, 521, 509), (509, 521, 522, 510), (510, 522, 523, 511), (72, 71, 524, 512), (512, 524, 525, 513), (513, 525, 526, 514), (514, 526, 527, 515), (515, 527, 528, 516), (516, 528, 529, 517), (517, 529, 530, 518), (518, 530, 531, 519), (519, 531, 532, 520), (520, 532, 533, 521), (521, 533, 534, 522), (522, 534, 535, 523), (71, 70, 536, 524), (524, 536, 537, 525), (525, 537, 538, 526), (526, 538, 539, 527), (527, 539, 540, 528), (528, 540, 541, 529), (529, 541, 542, 530), (530, 542, 543, 531), (531, 543, 544, 532), (532, 544, 545, 533), (533, 545, 546, 534), (534, 546, 547, 535), (70, 69, 548, 536), (536, 548, 549, 537), (537, 549, 550, 538), (538, 550, 551, 539), (539, 551, 552, 540), (540, 552, 553, 541), (541, 553, 554, 542), (542, 554, 555, 543), (543, 555, 556, 544), (544, 556, 557, 545), (545, 557, 558, 546), (546, 558, 559, 547), (69, 68, 560, 548), (548, 560, 561, 549), (549, 561, 562, 550), (550, 562, 563, 551), (551, 563, 564, 552), (552, 564, 565, 553), (553, 565, 566, 554), (554, 566, 567, 555), (555, 567, 568, 556), (556, 568, 569, 557), (557, 569, 570, 558), (558, 570, 571, 559), (68, 7, 92, 560), (560, 92, 93, 561), (561, 93, 94, 562), (562, 94, 95, 563), (563, 95, 96, 564), (564, 96, 97, 565), (565, 97, 98, 566), (566, 98, 99, 567), (567, 99, 100, 568), (568, 100, 101, 569), (569, 101, 102, 570), (570, 102, 103, 571), (8, 583, 55, 2), (583, 595, 54, 55), (595, 607, 53, 54), (607, 619, 52, 53), (619, 631, 51, 52), (631, 643, 50, 51), (643, 655, 49, 50), (655, 667, 48, 49), (667, 679, 47, 48), (679, 691, 46, 47), (691, 703, 45, 46), (703, 715, 44, 45), (0, 20, 572, 19), (19, 572, 573, 18), (18, 573, 574, 17), (17, 574, 575, 16), (16, 575, 576, 15), (15, 576, 577, 14), (14, 577, 578, 13), (13, 578, 579, 12), (12, 579, 580, 11), (11, 580, 581, 10), (10, 581, 582, 9), (9, 582, 583, 8), (20, 21, 584, 572), (572, 584, 585, 573), (573, 585, 586, 574), (574, 586, 587, 575), (575, 587, 588, 576), (576, 588, 589, 577), (577, 589, 590, 578), (578, 590, 591, 579), (579, 591, 592, 580), (580, 592, 593, 581), (581, 593, 594, 582), (582, 594, 595, 583), (21, 22, 596, 584), (584, 596, 597, 585), (585, 597, 598, 586), (586, 598, 599, 587), (587, 599, 600, 588), (588, 600, 601, 589), (589, 601, 602, 590), (590, 602, 603, 591), (591, 603, 604, 592), (592, 604, 605, 593), (593, 605, 606, 594), (594, 606, 607, 595), (22, 23, 608, 596), (596, 608, 609, 597), (597, 609, 610, 598), (598, 610, 611, 599), (599, 611, 612, 600), (600, 612, 613, 601), (601, 613, 614, 602), (602, 614, 615, 603), (603, 615, 616, 604), (604, 616, 617, 605), (605, 617, 618, 606), (606, 618, 619, 607), (23, 24, 620, 608), (608, 620, 621, 609), (609, 621, 622, 610), (610, 622, 623, 611), (611, 623, 624, 612), (612, 624, 625, 613), (613, 625, 626, 614), (614, 626, 627, 615), (615, 627, 628, 616), (616, 628, 629, 617), (617, 629, 630, 618), (618, 630, 631, 619), (24, 25, 632, 620), (620, 632, 633, 621), (621, 633, 634, 622), (622, 634, 635, 623), (623, 635, 636, 624), (624, 636, 637, 625), (625, 637, 638, 626), (626, 638, 639, 627), (627, 639, 640, 628), (628, 640, 641, 629), (629, 641, 642, 630), (630, 642, 643, 631), (25, 26, 644, 632), (632, 644, 645, 633), (633, 645, 646, 634), (634, 646, 647, 635), (635, 647, 648, 636), (636, 648, 649, 637), (637, 649, 650, 638), (638, 650, 651, 639), (639, 651, 652, 640), (640, 652, 653, 641), (641, 653, 654, 642), (642, 654, 655, 643), (26, 27, 656, 644), (644, 656, 657, 645), (645, 657, 658, 646), (646, 658, 659, 647), (647, 659, 660, 648), (648, 660, 661, 649), (649, 661, 662, 650), (650, 662, 663, 651), (651, 663, 664, 652), (652, 664, 665, 653), (653, 665, 666, 654), (654, 666, 667, 655), (27, 28, 668, 656), (656, 668, 669, 657), (657, 669, 670, 658), (658, 670, 671, 659), (659, 671, 672, 660), (660, 672, 673, 661), (661, 673, 674, 662), (662, 674, 675, 663), (663, 675, 676, 664), (664, 676, 677, 665), (665, 677, 678, 666), (666, 678, 679, 667), (28, 29, 680, 668), (668, 680, 681, 669), (669, 681, 682, 670), (670, 682, 683, 671), (671, 683, 684, 672), (672, 684, 685, 673), (673, 685, 686, 674), (674, 686, 687, 675), (675, 687, 688, 676), (676, 688, 689, 677), (677, 689, 690, 678), (678, 690, 691, 679), (29, 30, 692, 680), (680, 692, 693, 681), (681, 693, 694, 682), (682, 694, 695, 683), (683, 695, 696, 684), (684, 696, 697, 685), (685, 697, 698, 686), (686, 698, 699, 687), (687, 699, 700, 688), (688, 700, 701, 689), (689, 701, 702, 690), (690, 702, 703, 691), (30, 31, 704, 692), (692, 704, 705, 693), (693, 705, 706, 694), (694, 706, 707, 695), (695, 707, 708, 696), (696, 708, 709, 697), (697, 709, 710, 698), (698, 710, 711, 699), (699, 711, 712, 700), (700, 712, 713, 701), (701, 713, 714, 702), (702, 714, 715, 703), (31, 1, 32, 704), (704, 32, 33, 705), (705, 33, 34, 706), (706, 34, 35, 707), (707, 35, 36, 708), (708, 36, 37, 709), (709, 37, 38, 710), (710, 38, 39, 711), (711, 39, 40, 712), (712, 40, 41, 713), (713, 41, 42, 714), (714, 42, 43, 715)])
_uv = me_cube_002.uv_layers.new(name='UVMap')
_uv.uv.foreach_set('vector', [0.6058, 0.2308, 0.625, 0.2308, 0.625, 0.25, 0.6058, 0.25, 0.6058, 0.7308, 0.625, 0.7308, 0.625, 0.75, 0.6058, 0.75, 0.6058, 0.9808, 0.625, 0.9808, 0.625, 1.0, 0.6058, 1.0, 0.8558, 0.7308, 0.875, 0.7308, 0.875, 0.75, 0.8558, 0.75, 0.625, 0.7308, 0.6442, 0.7308, 0.6442, 0.75, 0.625, 0.75, 0.6442, 0.7308, 0.6635, 0.7308, 0.6635, 0.75, 0.6442, 0.75, 0.6635, 0.7308, 0.6827, 0.7308, 0.6827, 0.75, 0.6635, 0.75, 0.6827, 0.7308, 0.7019, 0.7308, 0.7019, 0.75, 0.6827, 0.75, 0.7019, 0.7308, 0.7212, 0.7308, 0.7212, 0.75, 0.7019, 0.75, 0.7212, 0.7308, 0.7404, 0.7308, 0.7404, 0.75, 0.7212, 0.75, 0.7404, 0.7308, 0.7596, 0.7308, 0.7596, 0.75, 0.7404, 0.75, 0.7596, 0.7308, 0.7788, 0.7308, 0.7788, 0.75, 0.7596, 0.75, 0.7788, 0.7308, 0.7981, 0.7308, 0.7981, 0.75, 0.7788, 0.75, 0.7981, 0.7308, 0.8173, 0.7308, 0.8173, 0.75, 0.7981, 0.75, 0.8173, 0.7308, 0.8365, 0.7308, 0.8365, 0.75, 0.8173, 0.75, 0.8365, 0.7308, 0.8558, 0.7308, 0.8558, 0.75, 0.8365, 0.75, 0.625, 0.5, 0.6442, 0.5, 0.6442, 0.5192, 0.625, 0.5192, 0.625, 0.5192, 0.6442, 0.5192, 0.6442, 0.5385, 0.625, 0.5385, 0.625, 0.5385, 0.6442, 0.5385, 0.6442, 0.5577, 0.625, 0.5577, 0.625, 0.5577, 0.6442, 0.5577, 0.6442, 0.5769, 0.625, 0.5769, 0.625, 0.5769, 0.6442, 0.5769, 0.6442, 0.5962, 0.625, 0.5962, 0.625, 0.5962, 0.6442, 0.5962, 0.6442, 0.6154, 0.625, 0.6154, 0.625, 0.6154, 0.6442, 0.6154, 0.6442, 0.6346, 0.625, 0.6346, 0.625, 0.6346, 0.6442, 0.6346, 0.6442, 0.6538, 0.625, 0.6538, 0.625, 0.6538, 0.6442, 0.6538, 0.6442, 0.6731, 0.625, 0.6731, 0.625, 0.6731, 0.6442, 0.6731, 0.6442, 0.6923, 0.625, 0.6923, 0.625, 0.6923, 0.6442, 0.6923, 0.6442, 0.7115, 0.625, 0.7115, 0.625, 0.7115, 0.6442, 0.7115, 0.6442, 0.7308, 0.625, 0.7308, 0.6442, 0.5, 0.6635, 0.5, 0.6635, 0.5192, 0.6442, 0.5192, 0.6442, 0.5192, 0.6635, 0.5192, 0.6635, 0.5385, 0.6442, 0.5385, 0.6442, 0.5385, 0.6635, 0.5385, 0.6635, 0.5577, 0.6442, 0.5577, 0.6442, 0.5577, 0.6635, 0.5577, 0.6635, 0.5769, 0.6442, 0.5769, 0.6442, 0.5769, 0.6635, 0.5769, 0.6635, 0.5962, 0.6442, 0.5962, 0.6442, 0.5962, 0.6635, 0.5962, 0.6635, 0.6154, 0.6442, 0.6154, 0.6442, 0.6154, 0.6635, 0.6154, 0.6635, 0.6346, 0.6442, 0.6346, 0.6442, 0.6346, 0.6635, 0.6346, 0.6635, 0.6538, 0.6442, 0.6538, 0.6442, 0.6538, 0.6635, 0.6538, 0.6635, 0.6731, 0.6442, 0.6731, 0.6442, 0.6731, 0.6635, 0.6731, 0.6635, 0.6923, 0.6442, 0.6923, 0.6442, 0.6923, 0.6635, 0.6923, 0.6635, 0.7115, 0.6442, 0.7115, 0.6442, 0.7115, 0.6635, 0.7115, 0.6635, 0.7308, 0.6442, 0.7308, 0.6635, 0.5, 0.6827, 0.5, 0.6827, 0.5192, 0.6635, 0.5192, 0.6635, 0.5192, 0.6827, 0.5192, 0.6827, 0.5385, 0.6635, 0.5385, 0.6635, 0.5385, 0.6827, 0.5385, 0.6827, 0.5577, 0.6635, 0.5577, 0.6635, 0.5577, 0.6827, 0.5577, 0.6827, 0.5769, 0.6635, 0.5769, 0.6635, 0.5769, 0.6827, 0.5769, 0.6827, 0.5962, 0.6635, 0.5962, 0.6635, 0.5962, 0.6827, 0.5962, 0.6827, 0.6154, 0.6635, 0.6154, 0.6635, 0.6154, 0.6827, 0.6154, 0.6827, 0.6346, 0.6635, 0.6346, 0.6635, 0.6346, 0.6827, 0.6346, 0.6827, 0.6538, 0.6635, 0.6538, 0.6635, 0.6538, 0.6827, 0.6538, 0.6827, 0.6731, 0.6635, 0.6731, 0.6635, 0.6731, 0.6827, 0.6731, 0.6827, 0.6923, 0.6635, 0.6923, 0.6635, 0.6923, 0.6827, 0.6923, 0.6827, 0.7115, 0.6635, 0.7115, 0.6635, 0.7115, 0.6827, 0.7115, 0.6827, 0.7308, 0.6635, 0.7308, 0.6827, 0.5, 0.7019, 0.5, 0.7019, 0.5192, 0.6827, 0.5192, 0.6827, 0.5192, 0.7019, 0.5192, 0.7019, 0.5385, 0.6827, 0.5385, 0.6827, 0.5385, 0.7019, 0.5385, 0.7019, 0.5577, 0.6827, 0.5577, 0.6827, 0.5577, 0.7019, 0.5577, 0.7019, 0.5769, 0.6827, 0.5769, 0.6827, 0.5769, 0.7019, 0.5769, 0.7019, 0.5962, 0.6827, 0.5962, 0.6827, 0.5962, 0.7019, 0.5962, 0.7019, 0.6154, 0.6827, 0.6154, 0.6827, 0.6154, 0.7019, 0.6154, 0.7019, 0.6346, 0.6827, 0.6346, 0.6827, 0.6346, 0.7019, 0.6346, 0.7019, 0.6538, 0.6827, 0.6538, 0.6827, 0.6538, 0.7019, 0.6538, 0.7019, 0.6731, 0.6827, 0.6731, 0.6827, 0.6731, 0.7019, 0.6731, 0.7019, 0.6923, 0.6827, 0.6923, 0.6827, 0.6923, 0.7019, 0.6923, 0.7019, 0.7115, 0.6827, 0.7115, 0.6827, 0.7115, 0.7019, 0.7115, 0.7019, 0.7308, 0.6827, 0.7308, 0.7019, 0.5, 0.7212, 0.5, 0.7212, 0.5192, 0.7019, 0.5192, 0.7019, 0.5192, 0.7212, 0.5192, 0.7212, 0.5385, 0.7019, 0.5385, 0.7019, 0.5385, 0.7212, 0.5385, 0.7212, 0.5577, 0.7019, 0.5577, 0.7019, 0.5577, 0.7212, 0.5577, 0.7212, 0.5769, 0.7019, 0.5769, 0.7019, 0.5769, 0.7212, 0.5769, 0.7212, 0.5962, 0.7019, 0.5962, 0.7019, 0.5962, 0.7212, 0.5962, 0.7212, 0.6154, 0.7019, 0.6154, 0.7019, 0.6154, 0.7212, 0.6154, 0.7212, 0.6346, 0.7019, 0.6346, 0.7019, 0.6346, 0.7212, 0.6346, 0.7212, 0.6538, 0.7019, 0.6538, 0.7019, 0.6538, 0.7212, 0.6538, 0.7212, 0.6731, 0.7019, 0.6731, 0.7019, 0.6731, 0.7212, 0.6731, 0.7212, 0.6923, 0.7019, 0.6923, 0.7019, 0.6923, 0.7212, 0.6923, 0.7212, 0.7115, 0.7019, 0.7115, 0.7019, 0.7115, 0.7212, 0.7115, 0.7212, 0.7308, 0.7019, 0.7308, 0.7212, 0.5, 0.7404, 0.5, 0.7404, 0.5192, 0.7212, 0.5192, 0.7212, 0.5192, 0.7404, 0.5192, 0.7404, 0.5385, 0.7212, 0.5385, 0.7212, 0.5385, 0.7404, 0.5385, 0.7404, 0.5577, 0.7212, 0.5577, 0.7212, 0.5577, 0.7404, 0.5577, 0.7404, 0.5769, 0.7212, 0.5769, 0.7212, 0.5769, 0.7404, 0.5769, 0.7404, 0.5962, 0.7212, 0.5962, 0.7212, 0.5962, 0.7404, 0.5962, 0.7404, 0.6154, 0.7212, 0.6154, 0.7212, 0.6154, 0.7404, 0.6154, 0.7404, 0.6346, 0.7212, 0.6346, 0.7212, 0.6346, 0.7404, 0.6346, 0.7404, 0.6538, 0.7212, 0.6538, 0.7212, 0.6538, 0.7404, 0.6538, 0.7404, 0.6731, 0.7212, 0.6731, 0.7212, 0.6731, 0.7404, 0.6731, 0.7404, 0.6923, 0.7212, 0.6923, 0.7212, 0.6923, 0.7404, 0.6923, 0.7404, 0.7115, 0.7212, 0.7115, 0.7212, 0.7115, 0.7404, 0.7115, 0.7404, 0.7308, 0.7212, 0.7308, 0.7404, 0.5, 0.7596, 0.5, 0.7596, 0.5192, 0.7404, 0.5192, 0.7404, 0.5192, 0.7596, 0.5192, 0.7596, 0.5385, 0.7404, 0.5385, 0.7404, 0.5385, 0.7596, 0.5385, 0.7596, 0.5577, 0.7404, 0.5577, 0.7404, 0.5577, 0.7596, 0.5577, 0.7596, 0.5769, 0.7404, 0.5769, 0.7404, 0.5769, 0.7596, 0.5769, 0.7596, 0.5962, 0.7404, 0.5962, 0.7404, 0.5962, 0.7596, 0.5962, 0.7596, 0.6154, 0.7404, 0.6154, 0.7404, 0.6154, 0.7596, 0.6154, 0.7596, 0.6346, 0.7404, 0.6346, 0.7404, 0.6346, 0.7596, 0.6346, 0.7596, 0.6538, 0.7404, 0.6538, 0.7404, 0.6538, 0.7596, 0.6538, 0.7596, 0.6731, 0.7404, 0.6731, 0.7404, 0.6731, 0.7596, 0.6731, 0.7596, 0.6923, 0.7404, 0.6923, 0.7404, 0.6923, 0.7596, 0.6923, 0.7596, 0.7115, 0.7404, 0.7115, 0.7404, 0.7115, 0.7596, 0.7115, 0.7596, 0.7308, 0.7404, 0.7308, 0.7596, 0.5, 0.7788, 0.5, 0.7788, 0.5192, 0.7596, 0.5192, 0.7596, 0.5192, 0.7788, 0.5192, 0.7788, 0.5385, 0.7596, 0.5385, 0.7596, 0.5385, 0.7788, 0.5385, 0.7788, 0.5577, 0.7596, 0.5577, 0.7596, 0.5577, 0.7788, 0.5577, 0.7788, 0.5769, 0.7596, 0.5769, 0.7596, 0.5769, 0.7788, 0.5769, 0.7788, 0.5962, 0.7596, 0.5962, 0.7596, 0.5962, 0.7788, 0.5962, 0.7788, 0.6154, 0.7596, 0.6154, 0.7596, 0.6154, 0.7788, 0.6154, 0.7788, 0.6346, 0.7596, 0.6346, 0.7596, 0.6346, 0.7788, 0.6346, 0.7788, 0.6538, 0.7596, 0.6538, 0.7596, 0.6538, 0.7788, 0.6538, 0.7788, 0.6731, 0.7596, 0.6731, 0.7596, 0.6731, 0.7788, 0.6731, 0.7788, 0.6923, 0.7596, 0.6923, 0.7596, 0.6923, 0.7788, 0.6923, 0.7788, 0.7115, 0.7596, 0.7115, 0.7596, 0.7115, 0.7788, 0.7115, 0.7788, 0.7308, 0.7596, 0.7308, 0.7788, 0.5, 0.7981, 0.5, 0.7981, 0.5192, 0.7788, 0.5192, 0.7788, 0.5192, 0.7981, 0.5192, 0.7981, 0.5385, 0.7788, 0.5385, 0.7788, 0.5385, 0.7981, 0.5385, 0.7981, 0.5577, 0.7788, 0.5577, 0.7788, 0.5577, 0.7981, 0.5577, 0.7981, 0.5769, 0.7788, 0.5769, 0.7788, 0.5769, 0.7981, 0.5769, 0.7981, 0.5962, 0.7788, 0.5962, 0.7788, 0.5962, 0.7981, 0.5962, 0.7981, 0.6154, 0.7788, 0.6154, 0.7788, 0.6154, 0.7981, 0.6154, 0.7981, 0.6346, 0.7788, 0.6346, 0.7788, 0.6346, 0.7981, 0.6346, 0.7981, 0.6538, 0.7788, 0.6538, 0.7788, 0.6538, 0.7981, 0.6538, 0.7981, 0.6731, 0.7788, 0.6731, 0.7788, 0.6731, 0.7981, 0.6731, 0.7981, 0.6923, 0.7788, 0.6923, 0.7788, 0.6923, 0.7981, 0.6923, 0.7981, 0.7115, 0.7788, 0.7115, 0.7788, 0.7115, 0.7981, 0.7115, 0.7981, 0.7308, 0.7788, 0.7308, 0.7981, 0.5, 0.8173, 0.5, 0.8173, 0.5192, 0.7981, 0.5192, 0.7981, 0.5192, 0.8173, 0.5192, 0.8173, 0.5385, 0.7981, 0.5385, 0.7981, 0.5385, 0.8173, 0.5385, 0.8173, 0.5577, 0.7981, 0.5577, 0.7981, 0.5577, 0.8173, 0.5577, 0.8173, 0.5769, 0.7981, 0.5769, 0.7981, 0.5769, 0.8173, 0.5769, 0.8173, 0.5962, 0.7981, 0.5962, 0.7981, 0.5962, 0.8173, 0.5962, 0.8173, 0.6154, 0.7981, 0.6154, 0.7981, 0.6154, 0.8173, 0.6154, 0.8173, 0.6346, 0.7981, 0.6346, 0.7981, 0.6346, 0.8173, 0.6346, 0.8173, 0.6538, 0.7981, 0.6538, 0.7981, 0.6538, 0.8173, 0.6538, 0.8173, 0.6731, 0.7981, 0.6731, 0.7981, 0.6731, 0.8173, 0.6731, 0.8173, 0.6923, 0.7981, 0.6923, 0.7981, 0.6923, 0.8173, 0.6923, 0.8173, 0.7115, 0.7981, 0.7115, 0.7981, 0.7115, 0.8173, 0.7115, 0.8173, 0.7308, 0.7981, 0.7308, 0.8173, 0.5, 0.8365, 0.5, 0.8365, 0.5192, 0.8173, 0.5192, 0.8173, 0.5192, 0.8365, 0.5192, 0.8365, 0.5385, 0.8173, 0.5385, 0.8173, 0.5385, 0.8365, 0.5385, 0.8365, 0.5577, 0.8173, 0.5577, 0.8173, 0.5577, 0.8365, 0.5577, 0.8365, 0.5769, 0.8173, 0.5769, 0.8173, 0.5769, 0.8365, 0.5769, 0.8365, 0.5962, 0.8173, 0.5962, 0.8173, 0.5962, 0.8365, 0.5962, 0.8365, 0.6154, 0.8173, 0.6154, 0.8173, 0.6154, 0.8365, 0.6154, 0.8365, 0.6346, 0.8173, 0.6346, 0.8173, 0.6346, 0.8365, 0.6346, 0.8365, 0.6538, 0.8173, 0.6538, 0.8173, 0.6538, 0.8365, 0.6538, 0.8365, 0.6731, 0.8173, 0.6731, 0.8173, 0.6731, 0.8365, 0.6731, 0.8365, 0.6923, 0.8173, 0.6923, 0.8173, 0.6923, 0.8365, 0.6923, 0.8365, 0.7115, 0.8173, 0.7115, 0.8173, 0.7115, 0.8365, 0.7115, 0.8365, 0.7308, 0.8173, 0.7308, 0.8365, 0.5, 0.8558, 0.5, 0.8558, 0.5192, 0.8365, 0.5192, 0.8365, 0.5192, 0.8558, 0.5192, 0.8558, 0.5385, 0.8365, 0.5385, 0.8365, 0.5385, 0.8558, 0.5385, 0.8558, 0.5577, 0.8365, 0.5577, 0.8365, 0.5577, 0.8558, 0.5577, 0.8558, 0.5769, 0.8365, 0.5769, 0.8365, 0.5769, 0.8558, 0.5769, 0.8558, 0.5962, 0.8365, 0.5962, 0.8365, 0.5962, 0.8558, 0.5962, 0.8558, 0.6154, 0.8365, 0.6154, 0.8365, 0.6154, 0.8558, 0.6154, 0.8558, 0.6346, 0.8365, 0.6346, 0.8365, 0.6346, 0.8558, 0.6346, 0.8558, 0.6538, 0.8365, 0.6538, 0.8365, 0.6538, 0.8558, 0.6538, 0.8558, 0.6731, 0.8365, 0.6731, 0.8365, 0.6731, 0.8558, 0.6731, 0.8558, 0.6923, 0.8365, 0.6923, 0.8365, 0.6923, 0.8558, 0.6923, 0.8558, 0.7115, 0.8365, 0.7115, 0.8365, 0.7115, 0.8558, 0.7115, 0.8558, 0.7308, 0.8365, 0.7308, 0.8558, 0.5, 0.875, 0.5, 0.875, 0.5192, 0.8558, 0.5192, 0.8558, 0.5192, 0.875, 0.5192, 0.875, 0.5385, 0.8558, 0.5385, 0.8558, 0.5385, 0.875, 0.5385, 0.875, 0.5577, 0.8558, 0.5577, 0.8558, 0.5577, 0.875, 0.5577, 0.875, 0.5769, 0.8558, 0.5769, 0.8558, 0.5769, 0.875, 0.5769, 0.875, 0.5962, 0.8558, 0.5962, 0.8558, 0.5962, 0.875, 0.5962, 0.875, 0.6154, 0.8558, 0.6154, 0.8558, 0.6154, 0.875, 0.6154, 0.875, 0.6346, 0.8558, 0.6346, 0.8558, 0.6346, 0.875, 0.6346, 0.875, 0.6538, 0.8558, 0.6538, 0.8558, 0.6538, 0.875, 0.6538, 0.875, 0.6731, 0.8558, 0.6731, 0.8558, 0.6731, 0.875, 0.6731, 0.875, 0.6923, 0.8558, 0.6923, 0.8558, 0.6923, 0.875, 0.6923, 0.875, 0.7115, 0.8558, 0.7115, 0.8558, 0.7115, 0.875, 0.7115, 0.875, 0.7308, 0.8558, 0.7308, 0.375, 0.9808, 0.3942, 0.9808, 0.3942, 1.0, 0.375, 1.0, 0.3942, 0.9808, 0.4135, 0.9808, 0.4135, 1.0, 0.3942, 1.0, 0.4135, 0.9808, 0.4327, 0.9808, 0.4327, 1.0, 0.4135, 1.0, 0.4327, 0.9808, 0.4519, 0.9808, 0.4519, 1.0, 0.4327, 1.0, 0.4519, 0.9808, 0.4712, 0.9808, 0.4712, 1.0, 0.4519, 1.0, 0.4712, 0.9808, 0.4904, 0.9808, 0.4904, 1.0, 0.4712, 1.0, 0.4904, 0.9808, 0.5096, 0.9808, 0.5096, 1.0, 0.4904, 1.0, 0.5096, 0.9808, 0.5288, 0.9808, 0.5288, 1.0, 0.5096, 1.0, 0.5288, 0.9808, 0.5481, 0.9808, 0.5481, 1.0, 0.5288, 1.0, 0.5481, 0.9808, 0.5673, 0.9808, 0.5673, 1.0, 0.5481, 1.0, 0.5673, 0.9808, 0.5865, 0.9808, 0.5865, 1.0, 0.5673, 1.0, 0.5865, 0.9808, 0.6058, 0.9808, 0.6058, 1.0, 0.5865, 1.0, 0.375, 0.75, 0.3942, 0.75, 0.3942, 0.7692, 0.375, 0.7692, 0.375, 0.7692, 0.3942, 0.7692, 0.3942, 0.7885, 0.375, 0.7885, 0.375, 0.7885, 0.3942, 0.7885, 0.3942, 0.8077, 0.375, 0.8077, 0.375, 0.8077, 0.3942, 0.8077, 0.3942, 0.8269, 0.375, 0.8269, 0.375, 0.8269, 0.3942, 0.8269, 0.3942, 0.8462, 0.375, 0.8462, 0.375, 0.8462, 0.3942, 0.8462, 0.3942, 0.8654, 0.375, 0.8654, 0.375, 0.8654, 0.3942, 0.8654, 0.3942, 0.8846, 0.375, 0.8846, 0.375, 0.8846, 0.3942, 0.8846, 0.3942, 0.9038, 0.375, 0.9038, 0.375, 0.9038, 0.3942, 0.9038, 0.3942, 0.9231, 0.375, 0.9231, 0.375, 0.9231, 0.3942, 0.9231, 0.3942, 0.9423, 0.375, 0.9423, 0.375, 0.9423, 0.3942, 0.9423, 0.3942, 0.9615, 0.375, 0.9615, 0.375, 0.9615, 0.3942, 0.9615, 0.3942, 0.9808, 0.375, 0.9808, 0.3942, 0.75, 0.4135, 0.75, 0.4135, 0.7692, 0.3942, 0.7692, 0.3942, 0.7692, 0.4135, 0.7692, 0.4135, 0.7885, 0.3942, 0.7885, 0.3942, 0.7885, 0.4135, 0.7885, 0.4135, 0.8077, 0.3942, 0.8077, 0.3942, 0.8077, 0.4135, 0.8077, 0.4135, 0.8269, 0.3942, 0.8269, 0.3942, 0.8269, 0.4135, 0.8269, 0.4135, 0.8462, 0.3942, 0.8462, 0.3942, 0.8462, 0.4135, 0.8462, 0.4135, 0.8654, 0.3942, 0.8654, 0.3942, 0.8654, 0.4135, 0.8654, 0.4135, 0.8846, 0.3942, 0.8846, 0.3942, 0.8846, 0.4135, 0.8846, 0.4135, 0.9038, 0.3942, 0.9038, 0.3942, 0.9038, 0.4135, 0.9038, 0.4135, 0.9231, 0.3942, 0.9231, 0.3942, 0.9231, 0.4135, 0.9231, 0.4135, 0.9423, 0.3942, 0.9423, 0.3942, 0.9423, 0.4135, 0.9423, 0.4135, 0.9615, 0.3942, 0.9615, 0.3942, 0.9615, 0.4135, 0.9615, 0.4135, 0.9808, 0.3942, 0.9808, 0.4135, 0.75, 0.4327, 0.75, 0.4327, 0.7692, 0.4135, 0.7692, 0.4135, 0.7692, 0.4327, 0.7692, 0.4327, 0.7885, 0.4135, 0.7885, 0.4135, 0.7885, 0.4327, 0.7885, 0.4327, 0.8077, 0.4135, 0.8077, 0.4135, 0.8077, 0.4327, 0.8077, 0.4327, 0.8269, 0.4135, 0.8269, 0.4135, 0.8269, 0.4327, 0.8269, 0.4327, 0.8462, 0.4135, 0.8462, 0.4135, 0.8462, 0.4327, 0.8462, 0.4327, 0.8654, 0.4135, 0.8654, 0.4135, 0.8654, 0.4327, 0.8654, 0.4327, 0.8846, 0.4135, 0.8846, 0.4135, 0.8846, 0.4327, 0.8846, 0.4327, 0.9038, 0.4135, 0.9038, 0.4135, 0.9038, 0.4327, 0.9038, 0.4327, 0.9231, 0.4135, 0.9231, 0.4135, 0.9231, 0.4327, 0.9231, 0.4327, 0.9423, 0.4135, 0.9423, 0.4135, 0.9423, 0.4327, 0.9423, 0.4327, 0.9615, 0.4135, 0.9615, 0.4135, 0.9615, 0.4327, 0.9615, 0.4327, 0.9808, 0.4135, 0.9808, 0.4327, 0.75, 0.4519, 0.75, 0.4519, 0.7692, 0.4327, 0.7692, 0.4327, 0.7692, 0.4519, 0.7692, 0.4519, 0.7885, 0.4327, 0.7885, 0.4327, 0.7885, 0.4519, 0.7885, 0.4519, 0.8077, 0.4327, 0.8077, 0.4327, 0.8077, 0.4519, 0.8077, 0.4519, 0.8269, 0.4327, 0.8269, 0.4327, 0.8269, 0.4519, 0.8269, 0.4519, 0.8462, 0.4327, 0.8462, 0.4327, 0.8462, 0.4519, 0.8462, 0.4519, 0.8654, 0.4327, 0.8654, 0.4327, 0.8654, 0.4519, 0.8654, 0.4519, 0.8846, 0.4327, 0.8846, 0.4327, 0.8846, 0.4519, 0.8846, 0.4519, 0.9038, 0.4327, 0.9038, 0.4327, 0.9038, 0.4519, 0.9038, 0.4519, 0.9231, 0.4327, 0.9231, 0.4327, 0.9231, 0.4519, 0.9231, 0.4519, 0.9423, 0.4327, 0.9423, 0.4327, 0.9423, 0.4519, 0.9423, 0.4519, 0.9615, 0.4327, 0.9615, 0.4327, 0.9615, 0.4519, 0.9615, 0.4519, 0.9808, 0.4327, 0.9808, 0.4519, 0.75, 0.4712, 0.75, 0.4712, 0.7692, 0.4519, 0.7692, 0.4519, 0.7692, 0.4712, 0.7692, 0.4712, 0.7885, 0.4519, 0.7885, 0.4519, 0.7885, 0.4712, 0.7885, 0.4712, 0.8077, 0.4519, 0.8077, 0.4519, 0.8077, 0.4712, 0.8077, 0.4712, 0.8269, 0.4519, 0.8269, 0.4519, 0.8269, 0.4712, 0.8269, 0.4712, 0.8462, 0.4519, 0.8462, 0.4519, 0.8462, 0.4712, 0.8462, 0.4712, 0.8654, 0.4519, 0.8654, 0.4519, 0.8654, 0.4712, 0.8654, 0.4712, 0.8846, 0.4519, 0.8846, 0.4519, 0.8846, 0.4712, 0.8846, 0.4712, 0.9038, 0.4519, 0.9038, 0.4519, 0.9038, 0.4712, 0.9038, 0.4712, 0.9231, 0.4519, 0.9231, 0.4519, 0.9231, 0.4712, 0.9231, 0.4712, 0.9423, 0.4519, 0.9423, 0.4519, 0.9423, 0.4712, 0.9423, 0.4712, 0.9615, 0.4519, 0.9615, 0.4519, 0.9615, 0.4712, 0.9615, 0.4712, 0.9808, 0.4519, 0.9808, 0.4712, 0.75, 0.4904, 0.75, 0.4904, 0.7692, 0.4712, 0.7692, 0.4712, 0.7692, 0.4904, 0.7692, 0.4904, 0.7885, 0.4712, 0.7885, 0.4712, 0.7885, 0.4904, 0.7885, 0.4904, 0.8077, 0.4712, 0.8077, 0.4712, 0.8077, 0.4904, 0.8077, 0.4904, 0.8269, 0.4712, 0.8269, 0.4712, 0.8269, 0.4904, 0.8269, 0.4904, 0.8462, 0.4712, 0.8462, 0.4712, 0.8462, 0.4904, 0.8462, 0.4904, 0.8654, 0.4712, 0.8654, 0.4712, 0.8654, 0.4904, 0.8654, 0.4904, 0.8846, 0.4712, 0.8846, 0.4712, 0.8846, 0.4904, 0.8846, 0.4904, 0.9038, 0.4712, 0.9038, 0.4712, 0.9038, 0.4904, 0.9038, 0.4904, 0.9231, 0.4712, 0.9231, 0.4712, 0.9231, 0.4904, 0.9231, 0.4904, 0.9423, 0.4712, 0.9423, 0.4712, 0.9423, 0.4904, 0.9423, 0.4904, 0.9615, 0.4712, 0.9615, 0.4712, 0.9615, 0.4904, 0.9615, 0.4904, 0.9808, 0.4712, 0.9808, 0.4904, 0.75, 0.5096, 0.75, 0.5096, 0.7692, 0.4904, 0.7692, 0.4904, 0.7692, 0.5096, 0.7692, 0.5096, 0.7885, 0.4904, 0.7885, 0.4904, 0.7885, 0.5096, 0.7885, 0.5096, 0.8077, 0.4904, 0.8077, 0.4904, 0.8077, 0.5096, 0.8077, 0.5096, 0.8269, 0.4904, 0.8269, 0.4904, 0.8269, 0.5096, 0.8269, 0.5096, 0.8462, 0.4904, 0.8462, 0.4904, 0.8462, 0.5096, 0.8462, 0.5096, 0.8654, 0.4904, 0.8654, 0.4904, 0.8654, 0.5096, 0.8654, 0.5096, 0.8846, 0.4904, 0.8846, 0.4904, 0.8846, 0.5096, 0.8846, 0.5096, 0.9038, 0.4904, 0.9038, 0.4904, 0.9038, 0.5096, 0.9038, 0.5096, 0.9231, 0.4904, 0.9231, 0.4904, 0.9231, 0.5096, 0.9231, 0.5096, 0.9423, 0.4904, 0.9423, 0.4904, 0.9423, 0.5096, 0.9423, 0.5096, 0.9615, 0.4904, 0.9615, 0.4904, 0.9615, 0.5096, 0.9615, 0.5096, 0.9808, 0.4904, 0.9808, 0.5096, 0.75, 0.5288, 0.75, 0.5288, 0.7692, 0.5096, 0.7692, 0.5096, 0.7692, 0.5288, 0.7692, 0.5288, 0.7885, 0.5096, 0.7885, 0.5096, 0.7885, 0.5288, 0.7885, 0.5288, 0.8077, 0.5096, 0.8077, 0.5096, 0.8077, 0.5288, 0.8077, 0.5288, 0.8269, 0.5096, 0.8269, 0.5096, 0.8269, 0.5288, 0.8269, 0.5288, 0.8462, 0.5096, 0.8462, 0.5096, 0.8462, 0.5288, 0.8462, 0.5288, 0.8654, 0.5096, 0.8654, 0.5096, 0.8654, 0.5288, 0.8654, 0.5288, 0.8846, 0.5096, 0.8846, 0.5096, 0.8846, 0.5288, 0.8846, 0.5288, 0.9038, 0.5096, 0.9038, 0.5096, 0.9038, 0.5288, 0.9038, 0.5288, 0.9231, 0.5096, 0.9231, 0.5096, 0.9231, 0.5288, 0.9231, 0.5288, 0.9423, 0.5096, 0.9423, 0.5096, 0.9423, 0.5288, 0.9423, 0.5288, 0.9615, 0.5096, 0.9615, 0.5096, 0.9615, 0.5288, 0.9615, 0.5288, 0.9808, 0.5096, 0.9808, 0.5288, 0.75, 0.5481, 0.75, 0.5481, 0.7692, 0.5288, 0.7692, 0.5288, 0.7692, 0.5481, 0.7692, 0.5481, 0.7885, 0.5288, 0.7885, 0.5288, 0.7885, 0.5481, 0.7885, 0.5481, 0.8077, 0.5288, 0.8077, 0.5288, 0.8077, 0.5481, 0.8077, 0.5481, 0.8269, 0.5288, 0.8269, 0.5288, 0.8269, 0.5481, 0.8269, 0.5481, 0.8462, 0.5288, 0.8462, 0.5288, 0.8462, 0.5481, 0.8462, 0.5481, 0.8654, 0.5288, 0.8654, 0.5288, 0.8654, 0.5481, 0.8654, 0.5481, 0.8846, 0.5288, 0.8846, 0.5288, 0.8846, 0.5481, 0.8846, 0.5481, 0.9038, 0.5288, 0.9038, 0.5288, 0.9038, 0.5481, 0.9038, 0.5481, 0.9231, 0.5288, 0.9231, 0.5288, 0.9231, 0.5481, 0.9231, 0.5481, 0.9423, 0.5288, 0.9423, 0.5288, 0.9423, 0.5481, 0.9423, 0.5481, 0.9615, 0.5288, 0.9615, 0.5288, 0.9615, 0.5481, 0.9615, 0.5481, 0.9808, 0.5288, 0.9808, 0.5481, 0.75, 0.5673, 0.75, 0.5673, 0.7692, 0.5481, 0.7692, 0.5481, 0.7692, 0.5673, 0.7692, 0.5673, 0.7885, 0.5481, 0.7885, 0.5481, 0.7885, 0.5673, 0.7885, 0.5673, 0.8077, 0.5481, 0.8077, 0.5481, 0.8077, 0.5673, 0.8077, 0.5673, 0.8269, 0.5481, 0.8269, 0.5481, 0.8269, 0.5673, 0.8269, 0.5673, 0.8462, 0.5481, 0.8462, 0.5481, 0.8462, 0.5673, 0.8462, 0.5673, 0.8654, 0.5481, 0.8654, 0.5481, 0.8654, 0.5673, 0.8654, 0.5673, 0.8846, 0.5481, 0.8846, 0.5481, 0.8846, 0.5673, 0.8846, 0.5673, 0.9038, 0.5481, 0.9038, 0.5481, 0.9038, 0.5673, 0.9038, 0.5673, 0.9231, 0.5481, 0.9231, 0.5481, 0.9231, 0.5673, 0.9231, 0.5673, 0.9423, 0.5481, 0.9423, 0.5481, 0.9423, 0.5673, 0.9423, 0.5673, 0.9615, 0.5481, 0.9615, 0.5481, 0.9615, 0.5673, 0.9615, 0.5673, 0.9808, 0.5481, 0.9808, 0.5673, 0.75, 0.5865, 0.75, 0.5865, 0.7692, 0.5673, 0.7692, 0.5673, 0.7692, 0.5865, 0.7692, 0.5865, 0.7885, 0.5673, 0.7885, 0.5673, 0.7885, 0.5865, 0.7885, 0.5865, 0.8077, 0.5673, 0.8077, 0.5673, 0.8077, 0.5865, 0.8077, 0.5865, 0.8269, 0.5673, 0.8269, 0.5673, 0.8269, 0.5865, 0.8269, 0.5865, 0.8462, 0.5673, 0.8462, 0.5673, 0.8462, 0.5865, 0.8462, 0.5865, 0.8654, 0.5673, 0.8654, 0.5673, 0.8654, 0.5865, 0.8654, 0.5865, 0.8846, 0.5673, 0.8846, 0.5673, 0.8846, 0.5865, 0.8846, 0.5865, 0.9038, 0.5673, 0.9038, 0.5673, 0.9038, 0.5865, 0.9038, 0.5865, 0.9231, 0.5673, 0.9231, 0.5673, 0.9231, 0.5865, 0.9231, 0.5865, 0.9423, 0.5673, 0.9423, 0.5673, 0.9423, 0.5865, 0.9423, 0.5865, 0.9615, 0.5673, 0.9615, 0.5673, 0.9615, 0.5865, 0.9615, 0.5865, 0.9808, 0.5673, 0.9808, 0.5865, 0.75, 0.6058, 0.75, 0.6058, 0.7692, 0.5865, 0.7692, 0.5865, 0.7692, 0.6058, 0.7692, 0.6058, 0.7885, 0.5865, 0.7885, 0.5865, 0.7885, 0.6058, 0.7885, 0.6058, 0.8077, 0.5865, 0.8077, 0.5865, 0.8077, 0.6058, 0.8077, 0.6058, 0.8269, 0.5865, 0.8269, 0.5865, 0.8269, 0.6058, 0.8269, 0.6058, 0.8462, 0.5865, 0.8462, 0.5865, 0.8462, 0.6058, 0.8462, 0.6058, 0.8654, 0.5865, 0.8654, 0.5865, 0.8654, 0.6058, 0.8654, 0.6058, 0.8846, 0.5865, 0.8846, 0.5865, 0.8846, 0.6058, 0.8846, 0.6058, 0.9038, 0.5865, 0.9038, 0.5865, 0.9038, 0.6058, 0.9038, 0.6058, 0.9231, 0.5865, 0.9231, 0.5865, 0.9231, 0.6058, 0.9231, 0.6058, 0.9423, 0.5865, 0.9423, 0.5865, 0.9423, 0.6058, 0.9423, 0.6058, 0.9615, 0.5865, 0.9615, 0.5865, 0.9615, 0.6058, 0.9615, 0.6058, 0.9808, 0.5865, 0.9808, 0.6058, 0.75, 0.625, 0.75, 0.625, 0.7692, 0.6058, 0.7692, 0.6058, 0.7692, 0.625, 0.7692, 0.625, 0.7885, 0.6058, 0.7885, 0.6058, 0.7885, 0.625, 0.7885, 0.625, 0.8077, 0.6058, 0.8077, 0.6058, 0.8077, 0.625, 0.8077, 0.625, 0.8269, 0.6058, 0.8269, 0.6058, 0.8269, 0.625, 0.8269, 0.625, 0.8462, 0.6058, 0.8462, 0.6058, 0.8462, 0.625, 0.8462, 0.625, 0.8654, 0.6058, 0.8654, 0.6058, 0.8654, 0.625, 0.8654, 0.625, 0.8846, 0.6058, 0.8846, 0.6058, 0.8846, 0.625, 0.8846, 0.625, 0.9038, 0.6058, 0.9038, 0.6058, 0.9038, 0.625, 0.9038, 0.625, 0.9231, 0.6058, 0.9231, 0.6058, 0.9231, 0.625, 0.9231, 0.625, 0.9423, 0.6058, 0.9423, 0.6058, 0.9423, 0.625, 0.9423, 0.625, 0.9615, 0.6058, 0.9615, 0.6058, 0.9615, 0.625, 0.9615, 0.625, 0.9808, 0.6058, 0.9808, 0.375, 0.7308, 0.3942, 0.7308, 0.3942, 0.75, 0.375, 0.75, 0.3942, 0.7308, 0.4135, 0.7308, 0.4135, 0.75, 0.3942, 0.75, 0.4135, 0.7308, 0.4327, 0.7308, 0.4327, 0.75, 0.4135, 0.75, 0.4327, 0.7308, 0.4519, 0.7308, 0.4519, 0.75, 0.4327, 0.75, 0.4519, 0.7308, 0.4712, 0.7308, 0.4712, 0.75, 0.4519, 0.75, 0.4712, 0.7308, 0.4904, 0.7308, 0.4904, 0.75, 0.4712, 0.75, 0.4904, 0.7308, 0.5096, 0.7308, 0.5096, 0.75, 0.4904, 0.75, 0.5096, 0.7308, 0.5288, 0.7308, 0.5288, 0.75, 0.5096, 0.75, 0.5288, 0.7308, 0.5481, 0.7308, 0.5481, 0.75, 0.5288, 0.75, 0.5481, 0.7308, 0.5673, 0.7308, 0.5673, 0.75, 0.5481, 0.75, 0.5673, 0.7308, 0.5865, 0.7308, 0.5865, 0.75, 0.5673, 0.75, 0.5865, 0.7308, 0.6058, 0.7308, 0.6058, 0.75, 0.5865, 0.75, 0.375, 0.5, 0.3942, 0.5, 0.3942, 0.5192, 0.375, 0.5192, 0.375, 0.5192, 0.3942, 0.5192, 0.3942, 0.5385, 0.375, 0.5385, 0.375, 0.5385, 0.3942, 0.5385, 0.3942, 0.5577, 0.375, 0.5577, 0.375, 0.5577, 0.3942, 0.5577, 0.3942, 0.5769, 0.375, 0.5769, 0.375, 0.5769, 0.3942, 0.5769, 0.3942, 0.5962, 0.375, 0.5962, 0.375, 0.5962, 0.3942, 0.5962, 0.3942, 0.6154, 0.375, 0.6154, 0.375, 0.6154, 0.3942, 0.6154, 0.3942, 0.6346, 0.375, 0.6346, 0.375, 0.6346, 0.3942, 0.6346, 0.3942, 0.6538, 0.375, 0.6538, 0.375, 0.6538, 0.3942, 0.6538, 0.3942, 0.6731, 0.375, 0.6731, 0.375, 0.6731, 0.3942, 0.6731, 0.3942, 0.6923, 0.375, 0.6923, 0.375, 0.6923, 0.3942, 0.6923, 0.3942, 0.7115, 0.375, 0.7115, 0.375, 0.7115, 0.3942, 0.7115, 0.3942, 0.7308, 0.375, 0.7308, 0.3942, 0.5, 0.4135, 0.5, 0.4135, 0.5192, 0.3942, 0.5192, 0.3942, 0.5192, 0.4135, 0.5192, 0.4135, 0.5385, 0.3942, 0.5385, 0.3942, 0.5385, 0.4135, 0.5385, 0.4135, 0.5577, 0.3942, 0.5577, 0.3942, 0.5577, 0.4135, 0.5577, 0.4135, 0.5769, 0.3942, 0.5769, 0.3942, 0.5769, 0.4135, 0.5769, 0.4135, 0.5962, 0.3942, 0.5962, 0.3942, 0.5962, 0.4135, 0.5962, 0.4135, 0.6154, 0.3942, 0.6154, 0.3942, 0.6154, 0.4135, 0.6154, 0.4135, 0.6346, 0.3942, 0.6346, 0.3942, 0.6346, 0.4135, 0.6346, 0.4135, 0.6538, 0.3942, 0.6538, 0.3942, 0.6538, 0.4135, 0.6538, 0.4135, 0.6731, 0.3942, 0.6731, 0.3942, 0.6731, 0.4135, 0.6731, 0.4135, 0.6923, 0.3942, 0.6923, 0.3942, 0.6923, 0.4135, 0.6923, 0.4135, 0.7115, 0.3942, 0.7115, 0.3942, 0.7115, 0.4135, 0.7115, 0.4135, 0.7308, 0.3942, 0.7308, 0.4135, 0.5, 0.4327, 0.5, 0.4327, 0.5192, 0.4135, 0.5192, 0.4135, 0.5192, 0.4327, 0.5192, 0.4327, 0.5385, 0.4135, 0.5385, 0.4135, 0.5385, 0.4327, 0.5385, 0.4327, 0.5577, 0.4135, 0.5577, 0.4135, 0.5577, 0.4327, 0.5577, 0.4327, 0.5769, 0.4135, 0.5769, 0.4135, 0.5769, 0.4327, 0.5769, 0.4327, 0.5962, 0.4135, 0.5962, 0.4135, 0.5962, 0.4327, 0.5962, 0.4327, 0.6154, 0.4135, 0.6154, 0.4135, 0.6154, 0.4327, 0.6154, 0.4327, 0.6346, 0.4135, 0.6346, 0.4135, 0.6346, 0.4327, 0.6346, 0.4327, 0.6538, 0.4135, 0.6538, 0.4135, 0.6538, 0.4327, 0.6538, 0.4327, 0.6731, 0.4135, 0.6731, 0.4135, 0.6731, 0.4327, 0.6731, 0.4327, 0.6923, 0.4135, 0.6923, 0.4135, 0.6923, 0.4327, 0.6923, 0.4327, 0.7115, 0.4135, 0.7115, 0.4135, 0.7115, 0.4327, 0.7115, 0.4327, 0.7308, 0.4135, 0.7308, 0.4327, 0.5, 0.4519, 0.5, 0.4519, 0.5192, 0.4327, 0.5192, 0.4327, 0.5192, 0.4519, 0.5192, 0.4519, 0.5385, 0.4327, 0.5385, 0.4327, 0.5385, 0.4519, 0.5385, 0.4519, 0.5577, 0.4327, 0.5577, 0.4327, 0.5577, 0.4519, 0.5577, 0.4519, 0.5769, 0.4327, 0.5769, 0.4327, 0.5769, 0.4519, 0.5769, 0.4519, 0.5962, 0.4327, 0.5962, 0.4327, 0.5962, 0.4519, 0.5962, 0.4519, 0.6154, 0.4327, 0.6154, 0.4327, 0.6154, 0.4519, 0.6154, 0.4519, 0.6346, 0.4327, 0.6346, 0.4327, 0.6346, 0.4519, 0.6346, 0.4519, 0.6538, 0.4327, 0.6538, 0.4327, 0.6538, 0.4519, 0.6538, 0.4519, 0.6731, 0.4327, 0.6731, 0.4327, 0.6731, 0.4519, 0.6731, 0.4519, 0.6923, 0.4327, 0.6923, 0.4327, 0.6923, 0.4519, 0.6923, 0.4519, 0.7115, 0.4327, 0.7115, 0.4327, 0.7115, 0.4519, 0.7115, 0.4519, 0.7308, 0.4327, 0.7308, 0.4519, 0.5, 0.4712, 0.5, 0.4712, 0.5192, 0.4519, 0.5192, 0.4519, 0.5192, 0.4712, 0.5192, 0.4712, 0.5385, 0.4519, 0.5385, 0.4519, 0.5385, 0.4712, 0.5385, 0.4712, 0.5577, 0.4519, 0.5577, 0.4519, 0.5577, 0.4712, 0.5577, 0.4712, 0.5769, 0.4519, 0.5769, 0.4519, 0.5769, 0.4712, 0.5769, 0.4712, 0.5962, 0.4519, 0.5962, 0.4519, 0.5962, 0.4712, 0.5962, 0.4712, 0.6154, 0.4519, 0.6154, 0.4519, 0.6154, 0.4712, 0.6154, 0.4712, 0.6346, 0.4519, 0.6346, 0.4519, 0.6346, 0.4712, 0.6346, 0.4712, 0.6538, 0.4519, 0.6538, 0.4519, 0.6538, 0.4712, 0.6538, 0.4712, 0.6731, 0.4519, 0.6731, 0.4519, 0.6731, 0.4712, 0.6731, 0.4712, 0.6923, 0.4519, 0.6923, 0.4519, 0.6923, 0.4712, 0.6923, 0.4712, 0.7115, 0.4519, 0.7115, 0.4519, 0.7115, 0.4712, 0.7115, 0.4712, 0.7308, 0.4519, 0.7308, 0.4712, 0.5, 0.4904, 0.5, 0.4904, 0.5192, 0.4712, 0.5192, 0.4712, 0.5192, 0.4904, 0.5192, 0.4904, 0.5385, 0.4712, 0.5385, 0.4712, 0.5385, 0.4904, 0.5385, 0.4904, 0.5577, 0.4712, 0.5577, 0.4712, 0.5577, 0.4904, 0.5577, 0.4904, 0.5769, 0.4712, 0.5769, 0.4712, 0.5769, 0.4904, 0.5769, 0.4904, 0.5962, 0.4712, 0.5962, 0.4712, 0.5962, 0.4904, 0.5962, 0.4904, 0.6154, 0.4712, 0.6154, 0.4712, 0.6154, 0.4904, 0.6154, 0.4904, 0.6346, 0.4712, 0.6346, 0.4712, 0.6346, 0.4904, 0.6346, 0.4904, 0.6538, 0.4712, 0.6538, 0.4712, 0.6538, 0.4904, 0.6538, 0.4904, 0.6731, 0.4712, 0.6731, 0.4712, 0.6731, 0.4904, 0.6731, 0.4904, 0.6923, 0.4712, 0.6923, 0.4712, 0.6923, 0.4904, 0.6923, 0.4904, 0.7115, 0.4712, 0.7115, 0.4712, 0.7115, 0.4904, 0.7115, 0.4904, 0.7308, 0.4712, 0.7308, 0.4904, 0.5, 0.5096, 0.5, 0.5096, 0.5192, 0.4904, 0.5192, 0.4904, 0.5192, 0.5096, 0.5192, 0.5096, 0.5385, 0.4904, 0.5385, 0.4904, 0.5385, 0.5096, 0.5385, 0.5096, 0.5577, 0.4904, 0.5577, 0.4904, 0.5577, 0.5096, 0.5577, 0.5096, 0.5769, 0.4904, 0.5769, 0.4904, 0.5769, 0.5096, 0.5769, 0.5096, 0.5962, 0.4904, 0.5962, 0.4904, 0.5962, 0.5096, 0.5962, 0.5096, 0.6154, 0.4904, 0.6154, 0.4904, 0.6154, 0.5096, 0.6154, 0.5096, 0.6346, 0.4904, 0.6346, 0.4904, 0.6346, 0.5096, 0.6346, 0.5096, 0.6538, 0.4904, 0.6538, 0.4904, 0.6538, 0.5096, 0.6538, 0.5096, 0.6731, 0.4904, 0.6731, 0.4904, 0.6731, 0.5096, 0.6731, 0.5096, 0.6923, 0.4904, 0.6923, 0.4904, 0.6923, 0.5096, 0.6923, 0.5096, 0.7115, 0.4904, 0.7115, 0.4904, 0.7115, 0.5096, 0.7115, 0.5096, 0.7308, 0.4904, 0.7308, 0.5096, 0.5, 0.5288, 0.5, 0.5288, 0.5192, 0.5096, 0.5192, 0.5096, 0.5192, 0.5288, 0.5192, 0.5288, 0.5385, 0.5096, 0.5385, 0.5096, 0.5385, 0.5288, 0.5385, 0.5288, 0.5577, 0.5096, 0.5577, 0.5096, 0.5577, 0.5288, 0.5577, 0.5288, 0.5769, 0.5096, 0.5769, 0.5096, 0.5769, 0.5288, 0.5769, 0.5288, 0.5962, 0.5096, 0.5962, 0.5096, 0.5962, 0.5288, 0.5962, 0.5288, 0.6154, 0.5096, 0.6154, 0.5096, 0.6154, 0.5288, 0.6154, 0.5288, 0.6346, 0.5096, 0.6346, 0.5096, 0.6346, 0.5288, 0.6346, 0.5288, 0.6538, 0.5096, 0.6538, 0.5096, 0.6538, 0.5288, 0.6538, 0.5288, 0.6731, 0.5096, 0.6731, 0.5096, 0.6731, 0.5288, 0.6731, 0.5288, 0.6923, 0.5096, 0.6923, 0.5096, 0.6923, 0.5288, 0.6923, 0.5288, 0.7115, 0.5096, 0.7115, 0.5096, 0.7115, 0.5288, 0.7115, 0.5288, 0.7308, 0.5096, 0.7308, 0.5288, 0.5, 0.5481, 0.5, 0.5481, 0.5192, 0.5288, 0.5192, 0.5288, 0.5192, 0.5481, 0.5192, 0.5481, 0.5385, 0.5288, 0.5385, 0.5288, 0.5385, 0.5481, 0.5385, 0.5481, 0.5577, 0.5288, 0.5577, 0.5288, 0.5577, 0.5481, 0.5577, 0.5481, 0.5769, 0.5288, 0.5769, 0.5288, 0.5769, 0.5481, 0.5769, 0.5481, 0.5962, 0.5288, 0.5962, 0.5288, 0.5962, 0.5481, 0.5962, 0.5481, 0.6154, 0.5288, 0.6154, 0.5288, 0.6154, 0.5481, 0.6154, 0.5481, 0.6346, 0.5288, 0.6346, 0.5288, 0.6346, 0.5481, 0.6346, 0.5481, 0.6538, 0.5288, 0.6538, 0.5288, 0.6538, 0.5481, 0.6538, 0.5481, 0.6731, 0.5288, 0.6731, 0.5288, 0.6731, 0.5481, 0.6731, 0.5481, 0.6923, 0.5288, 0.6923, 0.5288, 0.6923, 0.5481, 0.6923, 0.5481, 0.7115, 0.5288, 0.7115, 0.5288, 0.7115, 0.5481, 0.7115, 0.5481, 0.7308, 0.5288, 0.7308, 0.5481, 0.5, 0.5673, 0.5, 0.5673, 0.5192, 0.5481, 0.5192, 0.5481, 0.5192, 0.5673, 0.5192, 0.5673, 0.5385, 0.5481, 0.5385, 0.5481, 0.5385, 0.5673, 0.5385, 0.5673, 0.5577, 0.5481, 0.5577, 0.5481, 0.5577, 0.5673, 0.5577, 0.5673, 0.5769, 0.5481, 0.5769, 0.5481, 0.5769, 0.5673, 0.5769, 0.5673, 0.5962, 0.5481, 0.5962, 0.5481, 0.5962, 0.5673, 0.5962, 0.5673, 0.6154, 0.5481, 0.6154, 0.5481, 0.6154, 0.5673, 0.6154, 0.5673, 0.6346, 0.5481, 0.6346, 0.5481, 0.6346, 0.5673, 0.6346, 0.5673, 0.6538, 0.5481, 0.6538, 0.5481, 0.6538, 0.5673, 0.6538, 0.5673, 0.6731, 0.5481, 0.6731, 0.5481, 0.6731, 0.5673, 0.6731, 0.5673, 0.6923, 0.5481, 0.6923, 0.5481, 0.6923, 0.5673, 0.6923, 0.5673, 0.7115, 0.5481, 0.7115, 0.5481, 0.7115, 0.5673, 0.7115, 0.5673, 0.7308, 0.5481, 0.7308, 0.5673, 0.5, 0.5865, 0.5, 0.5865, 0.5192, 0.5673, 0.5192, 0.5673, 0.5192, 0.5865, 0.5192, 0.5865, 0.5385, 0.5673, 0.5385, 0.5673, 0.5385, 0.5865, 0.5385, 0.5865, 0.5577, 0.5673, 0.5577, 0.5673, 0.5577, 0.5865, 0.5577, 0.5865, 0.5769, 0.5673, 0.5769, 0.5673, 0.5769, 0.5865, 0.5769, 0.5865, 0.5962, 0.5673, 0.5962, 0.5673, 0.5962, 0.5865, 0.5962, 0.5865, 0.6154, 0.5673, 0.6154, 0.5673, 0.6154, 0.5865, 0.6154, 0.5865, 0.6346, 0.5673, 0.6346, 0.5673, 0.6346, 0.5865, 0.6346, 0.5865, 0.6538, 0.5673, 0.6538, 0.5673, 0.6538, 0.5865, 0.6538, 0.5865, 0.6731, 0.5673, 0.6731, 0.5673, 0.6731, 0.5865, 0.6731, 0.5865, 0.6923, 0.5673, 0.6923, 0.5673, 0.6923, 0.5865, 0.6923, 0.5865, 0.7115, 0.5673, 0.7115, 0.5673, 0.7115, 0.5865, 0.7115, 0.5865, 0.7308, 0.5673, 0.7308, 0.5865, 0.5, 0.6058, 0.5, 0.6058, 0.5192, 0.5865, 0.5192, 0.5865, 0.5192, 0.6058, 0.5192, 0.6058, 0.5385, 0.5865, 0.5385, 0.5865, 0.5385, 0.6058, 0.5385, 0.6058, 0.5577, 0.5865, 0.5577, 0.5865, 0.5577, 0.6058, 0.5577, 0.6058, 0.5769, 0.5865, 0.5769, 0.5865, 0.5769, 0.6058, 0.5769, 0.6058, 0.5962, 0.5865, 0.5962, 0.5865, 0.5962, 0.6058, 0.5962, 0.6058, 0.6154, 0.5865, 0.6154, 0.5865, 0.6154, 0.6058, 0.6154, 0.6058, 0.6346, 0.5865, 0.6346, 0.5865, 0.6346, 0.6058, 0.6346, 0.6058, 0.6538, 0.5865, 0.6538, 0.5865, 0.6538, 0.6058, 0.6538, 0.6058, 0.6731, 0.5865, 0.6731, 0.5865, 0.6731, 0.6058, 0.6731, 0.6058, 0.6923, 0.5865, 0.6923, 0.5865, 0.6923, 0.6058, 0.6923, 0.6058, 0.7115, 0.5865, 0.7115, 0.5865, 0.7115, 0.6058, 0.7115, 0.6058, 0.7308, 0.5865, 0.7308, 0.6058, 0.5, 0.625, 0.5, 0.625, 0.5192, 0.6058, 0.5192, 0.6058, 0.5192, 0.625, 0.5192, 0.625, 0.5385, 0.6058, 0.5385, 0.6058, 0.5385, 0.625, 0.5385, 0.625, 0.5577, 0.6058, 0.5577, 0.6058, 0.5577, 0.625, 0.5577, 0.625, 0.5769, 0.6058, 0.5769, 0.6058, 0.5769, 0.625, 0.5769, 0.625, 0.5962, 0.6058, 0.5962, 0.6058, 0.5962, 0.625, 0.5962, 0.625, 0.6154, 0.6058, 0.6154, 0.6058, 0.6154, 0.625, 0.6154, 0.625, 0.6346, 0.6058, 0.6346, 0.6058, 0.6346, 0.625, 0.6346, 0.625, 0.6538, 0.6058, 0.6538, 0.6058, 0.6538, 0.625, 0.6538, 0.625, 0.6731, 0.6058, 0.6731, 0.6058, 0.6731, 0.625, 0.6731, 0.625, 0.6923, 0.6058, 0.6923, 0.6058, 0.6923, 0.625, 0.6923, 0.625, 0.7115, 0.6058, 0.7115, 0.6058, 0.7115, 0.625, 0.7115, 0.625, 0.7308, 0.6058, 0.7308, 0.375, 0.2308, 0.3942, 0.2308, 0.3942, 0.25, 0.375, 0.25, 0.3942, 0.2308, 0.4135, 0.2308, 0.4135, 0.25, 0.3942, 0.25, 0.4135, 0.2308, 0.4327, 0.2308, 0.4327, 0.25, 0.4135, 0.25, 0.4327, 0.2308, 0.4519, 0.2308, 0.4519, 0.25, 0.4327, 0.25, 0.4519, 0.2308, 0.4712, 0.2308, 0.4712, 0.25, 0.4519, 0.25, 0.4712, 0.2308, 0.4904, 0.2308, 0.4904, 0.25, 0.4712, 0.25, 0.4904, 0.2308, 0.5096, 0.2308, 0.5096, 0.25, 0.4904, 0.25, 0.5096, 0.2308, 0.5288, 0.2308, 0.5288, 0.25, 0.5096, 0.25, 0.5288, 0.2308, 0.5481, 0.2308, 0.5481, 0.25, 0.5288, 0.25, 0.5481, 0.2308, 0.5673, 0.2308, 0.5673, 0.25, 0.5481, 0.25, 0.5673, 0.2308, 0.5865, 0.2308, 0.5865, 0.25, 0.5673, 0.25, 0.5865, 0.2308, 0.6058, 0.2308, 0.6058, 0.25, 0.5865, 0.25, 0.375, 0.0, 0.3942, 0.0, 0.3942, 0.01923, 0.375, 0.01923, 0.375, 0.01923, 0.3942, 0.01923, 0.3942, 0.03846, 0.375, 0.03846, 0.375, 0.03846, 0.3942, 0.03846, 0.3942, 0.05769, 0.375, 0.05769, 0.375, 0.05769, 0.3942, 0.05769, 0.3942, 0.07692, 0.375, 0.07692, 0.375, 0.07692, 0.3942, 0.07692, 0.3942, 0.09615, 0.375, 0.09615, 0.375, 0.09615, 0.3942, 0.09615, 0.3942, 0.1154, 0.375, 0.1154, 0.375, 0.1154, 0.3942, 0.1154, 0.3942, 0.1346, 0.375, 0.1346, 0.375, 0.1346, 0.3942, 0.1346, 0.3942, 0.1538, 0.375, 0.1538, 0.375, 0.1538, 0.3942, 0.1538, 0.3942, 0.1731, 0.375, 0.1731, 0.375, 0.1731, 0.3942, 0.1731, 0.3942, 0.1923, 0.375, 0.1923, 0.375, 0.1923, 0.3942, 0.1923, 0.3942, 0.2115, 0.375, 0.2115, 0.375, 0.2115, 0.3942, 0.2115, 0.3942, 0.2308, 0.375, 0.2308, 0.3942, 0.0, 0.4135, 0.0, 0.4135, 0.01923, 0.3942, 0.01923, 0.3942, 0.01923, 0.4135, 0.01923, 0.4135, 0.03846, 0.3942, 0.03846, 0.3942, 0.03846, 0.4135, 0.03846, 0.4135, 0.05769, 0.3942, 0.05769, 0.3942, 0.05769, 0.4135, 0.05769, 0.4135, 0.07692, 0.3942, 0.07692, 0.3942, 0.07692, 0.4135, 0.07692, 0.4135, 0.09615, 0.3942, 0.09615, 0.3942, 0.09615, 0.4135, 0.09615, 0.4135, 0.1154, 0.3942, 0.1154, 0.3942, 0.1154, 0.4135, 0.1154, 0.4135, 0.1346, 0.3942, 0.1346, 0.3942, 0.1346, 0.4135, 0.1346, 0.4135, 0.1538, 0.3942, 0.1538, 0.3942, 0.1538, 0.4135, 0.1538, 0.4135, 0.1731, 0.3942, 0.1731, 0.3942, 0.1731, 0.4135, 0.1731, 0.4135, 0.1923, 0.3942, 0.1923, 0.3942, 0.1923, 0.4135, 0.1923, 0.4135, 0.2115, 0.3942, 0.2115, 0.3942, 0.2115, 0.4135, 0.2115, 0.4135, 0.2308, 0.3942, 0.2308, 0.4135, 0.0, 0.4327, 0.0, 0.4327, 0.01923, 0.4135, 0.01923, 0.4135, 0.01923, 0.4327, 0.01923, 0.4327, 0.03846, 0.4135, 0.03846, 0.4135, 0.03846, 0.4327, 0.03846, 0.4327, 0.05769, 0.4135, 0.05769, 0.4135, 0.05769, 0.4327, 0.05769, 0.4327, 0.07692, 0.4135, 0.07692, 0.4135, 0.07692, 0.4327, 0.07692, 0.4327, 0.09615, 0.4135, 0.09615, 0.4135, 0.09615, 0.4327, 0.09615, 0.4327, 0.1154, 0.4135, 0.1154, 0.4135, 0.1154, 0.4327, 0.1154, 0.4327, 0.1346, 0.4135, 0.1346, 0.4135, 0.1346, 0.4327, 0.1346, 0.4327, 0.1538, 0.4135, 0.1538, 0.4135, 0.1538, 0.4327, 0.1538, 0.4327, 0.1731, 0.4135, 0.1731, 0.4135, 0.1731, 0.4327, 0.1731, 0.4327, 0.1923, 0.4135, 0.1923, 0.4135, 0.1923, 0.4327, 0.1923, 0.4327, 0.2115, 0.4135, 0.2115, 0.4135, 0.2115, 0.4327, 0.2115, 0.4327, 0.2308, 0.4135, 0.2308, 0.4327, 0.0, 0.4519, 0.0, 0.4519, 0.01923, 0.4327, 0.01923, 0.4327, 0.01923, 0.4519, 0.01923, 0.4519, 0.03846, 0.4327, 0.03846, 0.4327, 0.03846, 0.4519, 0.03846, 0.4519, 0.05769, 0.4327, 0.05769, 0.4327, 0.05769, 0.4519, 0.05769, 0.4519, 0.07692, 0.4327, 0.07692, 0.4327, 0.07692, 0.4519, 0.07692, 0.4519, 0.09615, 0.4327, 0.09615, 0.4327, 0.09615, 0.4519, 0.09615, 0.4519, 0.1154, 0.4327, 0.1154, 0.4327, 0.1154, 0.4519, 0.1154, 0.4519, 0.1346, 0.4327, 0.1346, 0.4327, 0.1346, 0.4519, 0.1346, 0.4519, 0.1538, 0.4327, 0.1538, 0.4327, 0.1538, 0.4519, 0.1538, 0.4519, 0.1731, 0.4327, 0.1731, 0.4327, 0.1731, 0.4519, 0.1731, 0.4519, 0.1923, 0.4327, 0.1923, 0.4327, 0.1923, 0.4519, 0.1923, 0.4519, 0.2115, 0.4327, 0.2115, 0.4327, 0.2115, 0.4519, 0.2115, 0.4519, 0.2308, 0.4327, 0.2308, 0.4519, 0.0, 0.4712, 0.0, 0.4712, 0.01923, 0.4519, 0.01923, 0.4519, 0.01923, 0.4712, 0.01923, 0.4712, 0.03846, 0.4519, 0.03846, 0.4519, 0.03846, 0.4712, 0.03846, 0.4712, 0.05769, 0.4519, 0.05769, 0.4519, 0.05769, 0.4712, 0.05769, 0.4712, 0.07692, 0.4519, 0.07692, 0.4519, 0.07692, 0.4712, 0.07692, 0.4712, 0.09615, 0.4519, 0.09615, 0.4519, 0.09615, 0.4712, 0.09615, 0.4712, 0.1154, 0.4519, 0.1154, 0.4519, 0.1154, 0.4712, 0.1154, 0.4712, 0.1346, 0.4519, 0.1346, 0.4519, 0.1346, 0.4712, 0.1346, 0.4712, 0.1538, 0.4519, 0.1538, 0.4519, 0.1538, 0.4712, 0.1538, 0.4712, 0.1731, 0.4519, 0.1731, 0.4519, 0.1731, 0.4712, 0.1731, 0.4712, 0.1923, 0.4519, 0.1923, 0.4519, 0.1923, 0.4712, 0.1923, 0.4712, 0.2115, 0.4519, 0.2115, 0.4519, 0.2115, 0.4712, 0.2115, 0.4712, 0.2308, 0.4519, 0.2308, 0.4712, 0.0, 0.4904, 0.0, 0.4904, 0.01923, 0.4712, 0.01923, 0.4712, 0.01923, 0.4904, 0.01923, 0.4904, 0.03846, 0.4712, 0.03846, 0.4712, 0.03846, 0.4904, 0.03846, 0.4904, 0.05769, 0.4712, 0.05769, 0.4712, 0.05769, 0.4904, 0.05769, 0.4904, 0.07692, 0.4712, 0.07692, 0.4712, 0.07692, 0.4904, 0.07692, 0.4904, 0.09615, 0.4712, 0.09615, 0.4712, 0.09615, 0.4904, 0.09615, 0.4904, 0.1154, 0.4712, 0.1154, 0.4712, 0.1154, 0.4904, 0.1154, 0.4904, 0.1346, 0.4712, 0.1346, 0.4712, 0.1346, 0.4904, 0.1346, 0.4904, 0.1538, 0.4712, 0.1538, 0.4712, 0.1538, 0.4904, 0.1538, 0.4904, 0.1731, 0.4712, 0.1731, 0.4712, 0.1731, 0.4904, 0.1731, 0.4904, 0.1923, 0.4712, 0.1923, 0.4712, 0.1923, 0.4904, 0.1923, 0.4904, 0.2115, 0.4712, 0.2115, 0.4712, 0.2115, 0.4904, 0.2115, 0.4904, 0.2308, 0.4712, 0.2308, 0.4904, 0.0, 0.5096, 0.0, 0.5096, 0.01923, 0.4904, 0.01923, 0.4904, 0.01923, 0.5096, 0.01923, 0.5096, 0.03846, 0.4904, 0.03846, 0.4904, 0.03846, 0.5096, 0.03846, 0.5096, 0.05769, 0.4904, 0.05769, 0.4904, 0.05769, 0.5096, 0.05769, 0.5096, 0.07692, 0.4904, 0.07692, 0.4904, 0.07692, 0.5096, 0.07692, 0.5096, 0.09615, 0.4904, 0.09615, 0.4904, 0.09615, 0.5096, 0.09615, 0.5096, 0.1154, 0.4904, 0.1154, 0.4904, 0.1154, 0.5096, 0.1154, 0.5096, 0.1346, 0.4904, 0.1346, 0.4904, 0.1346, 0.5096, 0.1346, 0.5096, 0.1538, 0.4904, 0.1538, 0.4904, 0.1538, 0.5096, 0.1538, 0.5096, 0.1731, 0.4904, 0.1731, 0.4904, 0.1731, 0.5096, 0.1731, 0.5096, 0.1923, 0.4904, 0.1923, 0.4904, 0.1923, 0.5096, 0.1923, 0.5096, 0.2115, 0.4904, 0.2115, 0.4904, 0.2115, 0.5096, 0.2115, 0.5096, 0.2308, 0.4904, 0.2308, 0.5096, 0.0, 0.5288, 0.0, 0.5288, 0.01923, 0.5096, 0.01923, 0.5096, 0.01923, 0.5288, 0.01923, 0.5288, 0.03846, 0.5096, 0.03846, 0.5096, 0.03846, 0.5288, 0.03846, 0.5288, 0.05769, 0.5096, 0.05769, 0.5096, 0.05769, 0.5288, 0.05769, 0.5288, 0.07692, 0.5096, 0.07692, 0.5096, 0.07692, 0.5288, 0.07692, 0.5288, 0.09615, 0.5096, 0.09615, 0.5096, 0.09615, 0.5288, 0.09615, 0.5288, 0.1154, 0.5096, 0.1154, 0.5096, 0.1154, 0.5288, 0.1154, 0.5288, 0.1346, 0.5096, 0.1346, 0.5096, 0.1346, 0.5288, 0.1346, 0.5288, 0.1538, 0.5096, 0.1538, 0.5096, 0.1538, 0.5288, 0.1538, 0.5288, 0.1731, 0.5096, 0.1731, 0.5096, 0.1731, 0.5288, 0.1731, 0.5288, 0.1923, 0.5096, 0.1923, 0.5096, 0.1923, 0.5288, 0.1923, 0.5288, 0.2115, 0.5096, 0.2115, 0.5096, 0.2115, 0.5288, 0.2115, 0.5288, 0.2308, 0.5096, 0.2308, 0.5288, 0.0, 0.5481, 0.0, 0.5481, 0.01923, 0.5288, 0.01923, 0.5288, 0.01923, 0.5481, 0.01923, 0.5481, 0.03846, 0.5288, 0.03846, 0.5288, 0.03846, 0.5481, 0.03846, 0.5481, 0.05769, 0.5288, 0.05769, 0.5288, 0.05769, 0.5481, 0.05769, 0.5481, 0.07692, 0.5288, 0.07692, 0.5288, 0.07692, 0.5481, 0.07692, 0.5481, 0.09615, 0.5288, 0.09615, 0.5288, 0.09615, 0.5481, 0.09615, 0.5481, 0.1154, 0.5288, 0.1154, 0.5288, 0.1154, 0.5481, 0.1154, 0.5481, 0.1346, 0.5288, 0.1346, 0.5288, 0.1346, 0.5481, 0.1346, 0.5481, 0.1538, 0.5288, 0.1538, 0.5288, 0.1538, 0.5481, 0.1538, 0.5481, 0.1731, 0.5288, 0.1731, 0.5288, 0.1731, 0.5481, 0.1731, 0.5481, 0.1923, 0.5288, 0.1923, 0.5288, 0.1923, 0.5481, 0.1923, 0.5481, 0.2115, 0.5288, 0.2115, 0.5288, 0.2115, 0.5481, 0.2115, 0.5481, 0.2308, 0.5288, 0.2308, 0.5481, 0.0, 0.5673, 0.0, 0.5673, 0.01923, 0.5481, 0.01923, 0.5481, 0.01923, 0.5673, 0.01923, 0.5673, 0.03846, 0.5481, 0.03846, 0.5481, 0.03846, 0.5673, 0.03846, 0.5673, 0.05769, 0.5481, 0.05769, 0.5481, 0.05769, 0.5673, 0.05769, 0.5673, 0.07692, 0.5481, 0.07692, 0.5481, 0.07692, 0.5673, 0.07692, 0.5673, 0.09615, 0.5481, 0.09615, 0.5481, 0.09615, 0.5673, 0.09615, 0.5673, 0.1154, 0.5481, 0.1154, 0.5481, 0.1154, 0.5673, 0.1154, 0.5673, 0.1346, 0.5481, 0.1346, 0.5481, 0.1346, 0.5673, 0.1346, 0.5673, 0.1538, 0.5481, 0.1538, 0.5481, 0.1538, 0.5673, 0.1538, 0.5673, 0.1731, 0.5481, 0.1731, 0.5481, 0.1731, 0.5673, 0.1731, 0.5673, 0.1923, 0.5481, 0.1923, 0.5481, 0.1923, 0.5673, 0.1923, 0.5673, 0.2115, 0.5481, 0.2115, 0.5481, 0.2115, 0.5673, 0.2115, 0.5673, 0.2308, 0.5481, 0.2308, 0.5673, 0.0, 0.5865, 0.0, 0.5865, 0.01923, 0.5673, 0.01923, 0.5673, 0.01923, 0.5865, 0.01923, 0.5865, 0.03846, 0.5673, 0.03846, 0.5673, 0.03846, 0.5865, 0.03846, 0.5865, 0.05769, 0.5673, 0.05769, 0.5673, 0.05769, 0.5865, 0.05769, 0.5865, 0.07692, 0.5673, 0.07692, 0.5673, 0.07692, 0.5865, 0.07692, 0.5865, 0.09615, 0.5673, 0.09615, 0.5673, 0.09615, 0.5865, 0.09615, 0.5865, 0.1154, 0.5673, 0.1154, 0.5673, 0.1154, 0.5865, 0.1154, 0.5865, 0.1346, 0.5673, 0.1346, 0.5673, 0.1346, 0.5865, 0.1346, 0.5865, 0.1538, 0.5673, 0.1538, 0.5673, 0.1538, 0.5865, 0.1538, 0.5865, 0.1731, 0.5673, 0.1731, 0.5673, 0.1731, 0.5865, 0.1731, 0.5865, 0.1923, 0.5673, 0.1923, 0.5673, 0.1923, 0.5865, 0.1923, 0.5865, 0.2115, 0.5673, 0.2115, 0.5673, 0.2115, 0.5865, 0.2115, 0.5865, 0.2308, 0.5673, 0.2308, 0.5865, 0.0, 0.6058, 0.0, 0.6058, 0.01923, 0.5865, 0.01923, 0.5865, 0.01923, 0.6058, 0.01923, 0.6058, 0.03846, 0.5865, 0.03846, 0.5865, 0.03846, 0.6058, 0.03846, 0.6058, 0.05769, 0.5865, 0.05769, 0.5865, 0.05769, 0.6058, 0.05769, 0.6058, 0.07692, 0.5865, 0.07692, 0.5865, 0.07692, 0.6058, 0.07692, 0.6058, 0.09615, 0.5865, 0.09615, 0.5865, 0.09615, 0.6058, 0.09615, 0.6058, 0.1154, 0.5865, 0.1154, 0.5865, 0.1154, 0.6058, 0.1154, 0.6058, 0.1346, 0.5865, 0.1346, 0.5865, 0.1346, 0.6058, 0.1346, 0.6058, 0.1538, 0.5865, 0.1538, 0.5865, 0.1538, 0.6058, 0.1538, 0.6058, 0.1731, 0.5865, 0.1731, 0.5865, 0.1731, 0.6058, 0.1731, 0.6058, 0.1923, 0.5865, 0.1923, 0.5865, 0.1923, 0.6058, 0.1923, 0.6058, 0.2115, 0.5865, 0.2115, 0.5865, 0.2115, 0.6058, 0.2115, 0.6058, 0.2308, 0.5865, 0.2308, 0.6058, 0.0, 0.625, 0.0, 0.625, 0.01923, 0.6058, 0.01923, 0.6058, 0.01923, 0.625, 0.01923, 0.625, 0.03846, 0.6058, 0.03846, 0.6058, 0.03846, 0.625, 0.03846, 0.625, 0.05769, 0.6058, 0.05769, 0.6058, 0.05769, 0.625, 0.05769, 0.625, 0.07692, 0.6058, 0.07692, 0.6058, 0.07692, 0.625, 0.07692, 0.625, 0.09615, 0.6058, 0.09615, 0.6058, 0.09615, 0.625, 0.09615, 0.625, 0.1154, 0.6058, 0.1154, 0.6058, 0.1154, 0.625, 0.1154, 0.625, 0.1346, 0.6058, 0.1346, 0.6058, 0.1346, 0.625, 0.1346, 0.625, 0.1538, 0.6058, 0.1538, 0.6058, 0.1538, 0.625, 0.1538, 0.625, 0.1731, 0.6058, 0.1731, 0.6058, 0.1731, 0.625, 0.1731, 0.625, 0.1923, 0.6058, 0.1923, 0.6058, 0.1923, 0.625, 0.1923, 0.625, 0.2115, 0.6058, 0.2115, 0.6058, 0.2115, 0.625, 0.2115, 0.625, 0.2308, 0.6058, 0.2308])
me_cube_002.update()

# ---- objects
ob_light = bpy.data.objects.new('Light', light_light)
ob_camera = bpy.data.objects.new('Camera', cam_camera)
ob_cube = bpy.data.objects.new('Cube', me_cube_001)
ob_cube_001 = bpy.data.objects.new('Cube.001', me_cube_002)

# ---- transforms, parenting, visibility, modifiers, constraints
ob_light.location = (-3.126, -4.803, 5.527)
ob_light.rotation_euler = (0.6503, 0.05522, 1.866)
ob_light.lock_rotations_4d = False
ob_light.empty_display_type = 'ARROWS'
ob_light.color = (0.0, 0.0, 0.0, 0.0)
ob_light.lineart.crease_threshold = 0.0
ob_camera.location = (7.359, -6.926, 4.958)
ob_camera.rotation_euler = (1.109, 0.0, 0.8149)
ob_camera.lock_rotations_4d = False
ob_camera.empty_display_type = 'ARROWS'
ob_camera.color = (0.0, 0.0, 0.0, 0.0)
ob_camera.display_type = 'WIRE'
ob_camera.lineart.crease_threshold = 0.0
ob_cube.location = (0.0, 0.0, 0.0)
ob_cube.scale = (1.5, 1.0, 0.4)
ob_cube_001.location = (0.557, -0.5934, -0.4856)
ob_cube_001.rotation_euler = (-0.06972, -0.0, 0.0)
ob_cube_001.scale = (1.521, 1.014, 0.4056)

# ---- collection membership
col_collection.objects.link(ob_light)
col_collection.objects.link(ob_camera)
col_collection.objects.link(ob_cube)
col_collection.objects.link(ob_cube_001)

# ---- scene / render settings (as saved in the file)
scene.camera = ob_camera
scene.frame_start = 1; scene.frame_end = 250; scene.frame_set(1)
scene.render.engine = 'CYCLES'
bpy.context.view_layer.update()

